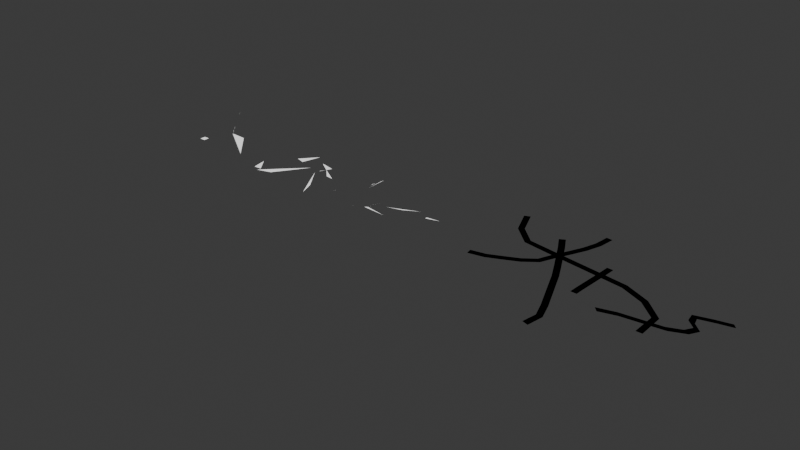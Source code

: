 # Source: StreetCurveGenerator.blend  (saved by Blender 5.0.119; exported with 4.5.12 LTS)
import bpy
from mathutils import Matrix  # noqa: F401  (used for matrix-valued properties, if any)

bpy.ops.wm.read_factory_settings(use_empty=True)
scene = bpy.context.scene
scene.name = 'Scene'

# ---- collections
col_collection = bpy.data.collections.new('Collection'); scene.collection.children.link(col_collection)

# ---- materials (node trees are filled in below, after node groups)
mat_streetcurverv1 = bpy.data.materials.new('StreetCurverV1')
mat_streetcurverv1.alpha_threshold = 0.0
mat_streetcurverv1.use_backface_culling_lightprobe_volume = False
mat_streetcurverv1.roughness = 0.5
mat_streetcurverv1.line_color = (0.0, 0.0, 0.0, 1.0)
mat_streetcurverv3 = bpy.data.materials.new('StreetCurverV3')
mat_streetcurverv3.alpha_threshold = 0.0
mat_streetcurverv3.use_backface_culling_lightprobe_volume = False
mat_streetcurverv3.roughness = 0.5
mat_streetcurverv3.line_color = (0.0, 0.0, 0.0, 1.0)
mat_lines = bpy.data.materials.new('Lines')

# ---- node groups
ng_streetify = bpy.data.node_groups.new('Streetify', 'GeometryNodeTree')
_s = ng_streetify.interface.new_socket(name='Geometry', in_out='OUTPUT', socket_type='NodeSocketGeometry')
_s = ng_streetify.interface.new_socket(name='Geometry', in_out='INPUT', socket_type='NodeSocketGeometry')
_s = ng_streetify.interface.new_socket(name='Street Width', in_out='INPUT', socket_type='NodeSocketFloat')
_s.default_value = 3.0
_s.min_value = -1e+04
_s.max_value = 1e+04
ng_streetify.is_modifier = True
_N = ng_streetify.nodes; _L = ng_streetify.links
n0 = _N.new('NodeGroupInput'); n0.name = 'Group Input'; n0.location = (-3221, 134)
n1 = _N.new('NodeGroupOutput'); n1.name = 'Group Output'; n1.location = (7469, 105)
n2 = _N.new('NodeGroupInput'); n2.name = 'Group Input.001'; n2.location = (-2433, -470)
n3 = _N.new('GeometryNodeCurveToMesh'); n3.name = 'Curve to Mesh'; n3.location = (-827, 159)
n3.inputs[3].default_value = True
n4 = _N.new('GeometryNodeMeshToCurve'); n4.name = 'Mesh to Curve'; n4.location = (30, -74)
n5 = _N.new('GeometryNodeFilletCurve'); n5.name = 'Fillet Curve'; n5.location = (482, -50)
n5.inputs[1].default_value = 5
n5.inputs[2].default_value = 100.0
n5.inputs[3].default_value = True
n6 = _N.new('GeometryNodeStoreNamedAttribute'); n6.name = 'Store Named Attribute'; n6.location = (488, -56)
n6.data_type = 'FLOAT_VECTOR'
n6.inputs[2].default_value = 'uv'
n7 = _N.new('GeometryNodeCaptureAttribute'); n7.name = 'Capture Attribute'; n7.location = (951, -116)
n7.capture_items.clear()
n8 = _N.new('GeometryNodeSplineParameter'); n8.name = 'Spline Parameter'; n8.location = (670, -332)
n9 = _N.new('ShaderNodeCombineXYZ'); n9.name = 'Combine XYZ'; n9.location = (245, -231)
n10 = _N.new('ShaderNodeMath'); n10.name = 'Math.001'; n10.location = (30, -191)
n10.operation = 'MULTIPLY'
n10.inputs[1].default_value = 49.49
n11 = _N.new('GeometryNodeSetCurveNormal'); n11.name = 'Set Curve Normal'; n11.location = (245, -75)
n12 = _N.new('GeometryNodeCurvePrimitiveLine'); n12.name = 'Curve Line'; n12.location = (657, -70)
n13 = _N.new('ShaderNodeCombineXYZ'); n13.name = 'Combine XYZ.001'; n13.location = (199, -125)
n14 = _N.new('ShaderNodeVectorMath'); n14.name = 'Vector Math'; n14.location = (391, -222)
n14.hide = True
n14.operation = 'SCALE'
n14.inputs[3].default_value = -1.0
n15 = _N.new('ShaderNodeMath'); n15.name = 'Math.002'; n15.location = (30, -91)
n15.operation = 'MULTIPLY'
n16 = _N.new('NodeFrame'); n16.name = 'Frame'; n16.location = (-2201, -360)
n16.width = 1031
n17 = _N.new('GeometryNodeCaptureAttribute'); n17.name = 'Capture Attribute.001'; n17.location = (861, -50)
n17.capture_items.clear()
n18 = _N.new('GeometryNodeSplineParameter'); n18.name = 'Spline Parameter.001'; n18.location = (653, -229)
n19 = _N.new('GeometryNodeResampleCurve'); n19.name = 'Resample Curve'; n19.location = (699, -57)
n19.inputs[3].default_value = 3.0
n20 = _N.new('NodeFrame'); n20.name = 'Frame.001'; n20.location = (-2177, 252)
n20.width = 1121
n21 = _N.new('GeometryNodeSubdivisionSurface'); n21.name = 'Subdivision Surface'; n21.location = (-2948, 182)
n21.mute = True
n21.inputs[1].default_value = 2
n22 = _N.new('GeometryNodeRaycast'); n22.name = 'Raycast'; n22.location = (6654, -149)
n23 = _N.new('ShaderNodeVectorMath'); n23.name = 'Vector Math.001'; n23.location = (6369, -451)
n23.operation = 'SUBTRACT'
n24 = _N.new('GeometryNodeInputMeshEdgeVertices'); n24.name = 'Edge Vertices'; n24.location = (6011, -410)
n25 = _N.new('ShaderNodeVectorMath'); n25.name = 'Vector Math.002'; n25.location = (6372, -589)
n25.operation = 'DISTANCE'
n26 = _N.new('GeometryNodeDeleteGeometry'); n26.name = 'Delete Geometry'; n26.location = (516, -36)
n26.domain = 'EDGE'
n27 = _N.new('NodeFrame'); n27.name = 'Frame.002'; n27.location = (2368, 695)
n27.label = 'Delete middle'
n27.width = 686
n28 = _N.new('GeometryNodeInputMeshEdgeNeighbors'); n28.name = 'Edge Neighbors'; n28.location = (30, -223)
n29 = _N.new('FunctionNodeCompare'); n29.name = 'Compare'; n29.location = (253, -154)
n29.operation = 'EQUAL'
n29.data_type = 'INT'
n29.inputs[3].default_value = 2
n30 = _N.new('GeometryNodeExtrudeMesh'); n30.name = 'Extrude Mesh'; n30.location = (4885, 28)
n30.inputs[3].default_value = 0.0
n31 = _N.new('GeometryNodeSeparateGeometry'); n31.name = 'Separate Geometry'; n31.location = (7130, 68)
n31.domain = 'EDGE'
n32 = _N.new('GeometryNodeSetPosition'); n32.name = 'Set Position'; n32.location = (5814, 18)
n33 = _N.new('GeometryNodeSetPosition'); n33.name = 'Set Position.001'; n33.location = (602, -36)
n34 = _N.new('ShaderNodeCombineXYZ'); n34.name = 'Combine XYZ.002'; n34.location = (387, -169)
n35 = _N.new('ShaderNodeMath'); n35.name = 'Math'; n35.location = (202, -244)
n35.operation = 'MULTIPLY'
n36 = _N.new('GeometryNodeInputMeshIsland'); n36.name = 'Mesh Island'; n36.location = (30, -293)
n37 = _N.new('NodeFrame'); n37.name = 'Frame.003'; n37.location = (-290, 244)
n37.label = 'UV'
n37.width = 935
n38 = _N.new('NodeFrame'); n38.name = 'Frame.004'; n38.location = (846, 251)
n38.label = 'Island offset'
n38.width = 772
n39 = _N.new('GeometryNodeSetPosition'); n39.name = 'Set Position.002'; n39.location = (3293, 134)
n40 = _N.new('ShaderNodeCombineXYZ'); n40.name = 'Combine XYZ.003'; n40.location = (3017, 59)
n41 = _N.new('ShaderNodeValue'); n41.name = 'Value'; n41.location = (718, -281)
n41.label = 'Offset'
n41.outputs[0].default_value = 0.1
n42 = _N.new('ShaderNodeMath'); n42.name = 'Math.003'; n42.location = (2829, 3)
n42.operation = 'DIVIDE'
n42.inputs[1].default_value = 2.0
n43 = _N.new('GeometryNodeAttributeStatistic'); n43.name = 'Attribute Statistic'; n43.location = (5170, -84)
n44 = _N.new('ShaderNodeSeparateXYZ'); n44.name = 'Separate XYZ'; n44.location = (4888, -346)
n45 = _N.new('GeometryNodeInputPosition'); n45.name = 'Position'; n45.location = (4883, -278)
n46 = _N.new('ShaderNodeMath'); n46.name = 'Math.004'; n46.location = (5355, -173)
n46.inputs[1].default_value = 1.0
n47 = _N.new('ShaderNodeCombineXYZ'); n47.name = 'Combine XYZ.004'; n47.location = (5570, -216)
n48 = _N.new('GeometryNodeDeleteGeometry'); n48.name = 'Delete Geometry.001'; n48.location = (517, -30)
n48.domain = 'EDGE'
n49 = _N.new('NodeFrame'); n49.name = 'Frame.005'; n49.location = (3724, -711)
n49.width = 687
n50 = _N.new('GeometryNodeInputMeshEdgeNeighbors'); n50.name = 'Edge Neighbors.001'; n50.location = (30, -217)
n51 = _N.new('FunctionNodeCompare'); n51.name = 'Compare.001'; n51.location = (253, -148)
n51.operation = 'EQUAL'
n51.data_type = 'INT'
n51.inputs[3].default_value = 2
n52 = _N.new('GeometryNodeExtrudeMesh'); n52.name = 'Extrude Mesh.001'; n52.location = (4885, -810)
n52.inputs[3].default_value = 0.0
n53 = _N.new('GeometryNodeSetPosition'); n53.name = 'Set Position.003'; n53.location = (5781, -822)
n54 = _N.new('GeometryNodeSetPosition'); n54.name = 'Set Position.004'; n54.location = (3293, -704)
n55 = _N.new('ShaderNodeCombineXYZ'); n55.name = 'Combine XYZ.005'; n55.location = (3017, -778)
n56 = _N.new('ShaderNodeMath'); n56.name = 'Math.005'; n56.location = (2829, -835)
n56.operation = 'DIVIDE'
n56.inputs[1].default_value = -2.0
n57 = _N.new('GeometryNodeAttributeStatistic'); n57.name = 'Attribute Statistic.001'; n57.location = (5170, -921)
n58 = _N.new('ShaderNodeSeparateXYZ'); n58.name = 'Separate XYZ.001'; n58.location = (4888, -1183)
n59 = _N.new('GeometryNodeInputPosition'); n59.name = 'Position.001'; n59.location = (4883, -1115)
n60 = _N.new('ShaderNodeMath'); n60.name = 'Math.006'; n60.location = (5355, -1011)
n60.operation = 'SUBTRACT'
n60.inputs[1].default_value = 1.0
n61 = _N.new('ShaderNodeCombineXYZ'); n61.name = 'Combine XYZ.006'; n61.location = (5570, -1054)
n62 = _N.new('GeometryNodeJoinGeometry'); n62.name = 'Join Geometry'; n62.location = (6043, -200)
n62.hide = True
n63 = _N.new('NodeReroute'); n63.name = 'Reroute'; n63.location = (4708, -43)
n63.width = 10
n63.socket_idname = 'NodeSocketGeometry'
n64 = _N.new('GeometryNodeCurveEndpointSelection'); n64.name = 'Endpoint Selection'; n64.location = (668, -200)
n65 = _N.new('GeometryNodeStoreNamedAttribute'); n65.name = 'Store Named Attribute.001'; n65.location = (675, -61)
n65.inputs[2].default_value = 'endpoints'
n66 = _N.new('NodeReroute'); n66.name = 'Reroute.001'; n66.location = (900, -137)
n66.width = 10
n66.socket_idname = 'NodeSocketGeometry'
n67 = _N.new('GeometryNodeViewer'); n67.name = 'Viewer'; n67.location = (5065, 114)
n4.parent = n20
n5.parent = n20
n6.parent = n37
n7.parent = n20
n8.parent = n20
n9.parent = n37
n10.parent = n37
n11.parent = n20
n12.parent = n16
n13.parent = n16
n14.parent = n16
n15.parent = n16
n17.parent = n16
n18.parent = n16
n19.parent = n20
n26.parent = n27
n28.parent = n27
n29.parent = n27
n33.parent = n38
n34.parent = n38
n35.parent = n38
n36.parent = n38
n48.parent = n49
n50.parent = n49
n51.parent = n49
n64.parent = n20
n65.parent = n37
n66.parent = n37
_L.new(n5.outputs[0], n19.inputs[0])
_L.new(n15.outputs[0], n13.inputs[0])
_L.new(n17.outputs[0], n3.inputs[1])
_L.new(n21.outputs[0], n4.inputs[0])
_L.new(n9.outputs[0], n6.inputs[3])
_L.new(n8.outputs[1], n7.inputs[2])
_L.new(n7.outputs[2], n10.inputs[0])
_L.new(n18.outputs[0], n17.inputs[1])
_L.new(n7.outputs[0], n3.inputs[0])
_L.new(n4.outputs[0], n11.inputs[0])
_L.new(n17.outputs[1], n9.inputs[1])
_L.new(n13.outputs[0], n12.inputs[0])
_L.new(n11.outputs[0], n5.inputs[0])
_L.new(n14.outputs[0], n12.inputs[1])
_L.new(n3.outputs[0], n6.inputs[0])
_L.new(n10.outputs[0], n9.inputs[0])
_L.new(n13.outputs[0], n14.inputs[0])
_L.new(n19.outputs[0], n7.inputs[0])
_L.new(n0.outputs[0], n21.inputs[0])
_L.new(n2.outputs[1], n15.inputs[0])
_L.new(n23.outputs[0], n22.inputs[3])
_L.new(n24.outputs[2], n23.inputs[0])
_L.new(n24.outputs[3], n22.inputs[2])
_L.new(n24.outputs[3], n23.inputs[1])
_L.new(n24.outputs[2], n25.inputs[0])
_L.new(n24.outputs[3], n25.inputs[1])
_L.new(n25.outputs[1], n22.inputs[4])
_L.new(n12.outputs[0], n17.inputs[0])
_L.new(n39.outputs[0], n26.inputs[0])
_L.new(n28.outputs[0], n29.inputs[2])
_L.new(n29.outputs[0], n26.inputs[1])
_L.new(n63.outputs[0], n30.inputs[0])
_L.new(n62.outputs[0], n31.inputs[0])
_L.new(n22.outputs[0], n31.inputs[1])
_L.new(n30.outputs[0], n32.inputs[0])
_L.new(n30.outputs[1], n32.inputs[1])
_L.new(n66.outputs[0], n33.inputs[0])
_L.new(n34.outputs[0], n33.inputs[3])
_L.new(n35.outputs[0], n34.inputs[2])
_L.new(n36.outputs[0], n35.inputs[0])
_L.new(n33.outputs[0], n39.inputs[0])
_L.new(n40.outputs[0], n39.inputs[3])
_L.new(n41.outputs[0], n35.inputs[1])
_L.new(n41.outputs[0], n42.inputs[0])
_L.new(n42.outputs[0], n40.inputs[2])
_L.new(n30.outputs[0], n43.inputs[0])
_L.new(n44.outputs[2], n43.inputs[2])
_L.new(n45.outputs[0], n44.inputs[0])
_L.new(n43.outputs[4], n46.inputs[0])
_L.new(n44.outputs[0], n47.inputs[0])
_L.new(n44.outputs[1], n47.inputs[1])
_L.new(n46.outputs[0], n47.inputs[2])
_L.new(n47.outputs[0], n32.inputs[2])
_L.new(n54.outputs[0], n48.inputs[0])
_L.new(n50.outputs[0], n51.inputs[2])
_L.new(n51.outputs[0], n48.inputs[1])
_L.new(n48.outputs[0], n52.inputs[0])
_L.new(n52.outputs[0], n53.inputs[0])
_L.new(n52.outputs[1], n53.inputs[1])
_L.new(n33.outputs[0], n54.inputs[0])
_L.new(n55.outputs[0], n54.inputs[3])
_L.new(n41.outputs[0], n56.inputs[0])
_L.new(n56.outputs[0], n55.inputs[2])
_L.new(n52.outputs[0], n57.inputs[0])
_L.new(n58.outputs[2], n57.inputs[2])
_L.new(n59.outputs[0], n58.inputs[0])
_L.new(n58.outputs[0], n61.inputs[0])
_L.new(n58.outputs[1], n61.inputs[1])
_L.new(n60.outputs[0], n61.inputs[2])
_L.new(n61.outputs[0], n53.inputs[2])
_L.new(n57.outputs[3], n60.inputs[0])
_L.new(n53.outputs[0], n62.inputs[0])
_L.new(n32.outputs[0], n62.inputs[0])
_L.new(n62.outputs[0], n22.inputs[0])
_L.new(n63.outputs[0], n62.inputs[0])
_L.new(n39.outputs[0], n63.inputs[0])
_L.new(n65.outputs[0], n66.inputs[0])
_L.new(n6.outputs[0], n65.inputs[0])
_L.new(n64.outputs[0], n7.inputs[1])
_L.new(n7.outputs[1], n65.inputs[3])
_L.new(n30.outputs[0], n67.inputs[0])
_L.new(n65.outputs[0], n1.inputs[0])
n1.is_active_output = True
ng_texturize = bpy.data.node_groups.new('Texturize', 'GeometryNodeTree')
_s = ng_texturize.interface.new_socket(name='Geometry', in_out='OUTPUT', socket_type='NodeSocketGeometry')
_s = ng_texturize.interface.new_socket(name='Geometry', in_out='INPUT', socket_type='NodeSocketGeometry')
ng_texturize.is_modifier = True
_N = ng_texturize.nodes; _L = ng_texturize.links
n0 = _N.new('NodeGroupInput'); n0.name = 'Group Input'; n0.location = (-340, 0)
n1 = _N.new('NodeGroupOutput'); n1.name = 'Group Output'; n1.location = (348, 0)
n2 = _N.new('GeometryNodeSetMaterial'); n2.name = 'Set Material'; n2.location = (-118, 28)
n2.mute = True
n2.inputs[2].default_value = mat_streetcurverv1
n3 = _N.new('GeometryNodeInputNamedAttribute'); n3.name = 'Named Attribute'; n3.location = (-302, -168)
n3.data_type = 'FLOAT_VECTOR'
n3.inputs[0].default_value = 'uv2'
n4 = _N.new('GeometryNodeViewer'); n4.name = 'Viewer'; n4.location = (119, -131)
n4.data_type = 'FLOAT_VECTOR'
n4.inputs[1].default_value = (0.0, 0.0, 0.0)
n5 = _N.new('GeometryNodeSetShadeSmooth'); n5.name = 'Set Shade Smooth'; n5.location = (168, 23)
_L.new(n5.outputs[0], n1.inputs[0])
_L.new(n0.outputs[0], n2.inputs[0])
_L.new(n2.outputs[0], n5.inputs[0])
n1.is_active_output = True
ng_exact_merge_by_distance = bpy.data.node_groups.new('Exact Merge by Distance', 'GeometryNodeTree')
_s = ng_exact_merge_by_distance.interface.new_socket(name='Geometry', in_out='OUTPUT', socket_type='NodeSocketGeometry')
_s = ng_exact_merge_by_distance.interface.new_socket(name='Geometry', in_out='INPUT', socket_type='NodeSocketGeometry')
_s.description = 'Geometry to scale elements of'
_s = ng_exact_merge_by_distance.interface.new_socket(name='Accuracy Scale', in_out='INPUT', socket_type='NodeSocketFloat')
_s.default_value = 200.0
_s.min_value = 0.0
_s = ng_exact_merge_by_distance.interface.new_socket(name='Selection', in_out='INPUT', socket_type='NodeSocketBool')
_s.default_value = True
_s.hide_value = True
_s = ng_exact_merge_by_distance.interface.new_socket(name='Mode', in_out='INPUT', socket_type='NodeSocketMenu')
_s = ng_exact_merge_by_distance.interface.new_socket(name='Distance', in_out='INPUT', socket_type='NodeSocketFloat')
_s.subtype = 'DISTANCE'
_s.default_value = 0.001
_s.min_value = 0.0
_N = ng_exact_merge_by_distance.nodes; _L = ng_exact_merge_by_distance.links
n0 = _N.new('NodeGroupOutput'); n0.name = 'Group Output'; n0.location = (661, 0)
n1 = _N.new('NodeGroupInput'); n1.name = 'Group Input'; n1.location = (-721, 19)
n2 = _N.new('GeometryNodeMergeByDistance'); n2.name = 'Merge by Distance'; n2.location = (57, 2)
n3 = _N.new('GeometryNodeScaleElements'); n3.name = 'Scale Elements'; n3.location = (-295, 147)
n4 = _N.new('FunctionNodeInputVector'); n4.name = 'Vector'; n4.location = (-471, -6)
n4.outputs[0].default_value = (0.0, 0.0, 0.0)
n5 = _N.new('GeometryNodeScaleElements'); n5.name = 'Scale Elements.001'; n5.location = (471, 122)
n6 = _N.new('ShaderNodeMath'); n6.name = 'Math'; n6.location = (175, 104)
n6.label = '1/x'
n6.hide = True
n6.operation = 'DIVIDE'
n6.inputs[0].default_value = 1.0
_L.new(n2.outputs[0], n5.inputs[0])
_L.new(n4.outputs[0], n3.inputs[3])
_L.new(n3.outputs[0], n2.inputs[0])
_L.new(n4.outputs[0], n5.inputs[3])
_L.new(n1.outputs[0], n3.inputs[0])
_L.new(n5.outputs[0], n0.inputs[0])
_L.new(n1.outputs[4], n2.inputs[2])
_L.new(n1.outputs[2], n2.inputs[1])
_L.new(n1.outputs[1], n3.inputs[2])
_L.new(n1.outputs[1], n6.inputs[1])
_L.new(n6.outputs[0], n5.inputs[2])
n0.is_active_output = True
ng_tris_to_quads = bpy.data.node_groups.new('tris to quads', 'GeometryNodeTree')
_s = ng_tris_to_quads.interface.new_socket(name='Geometry', in_out='OUTPUT', socket_type='NodeSocketGeometry')
_s = ng_tris_to_quads.interface.new_socket(name='Input', in_out='INPUT', socket_type='NodeSocketGeometry')
_N = ng_tris_to_quads.nodes; _L = ng_tris_to_quads.links
n0 = _N.new('NodeGroupOutput'); n0.name = 'Group Output'; n0.location = (6660, 520)
n1 = _N.new('NodeGroupInput'); n1.name = 'Group Input'; n1.location = (-6500, 960)
n2 = _N.new('GeometryNodeOffsetCornerInFace'); n2.name = 'Offset Corner in Face'; n2.location = (-5680, -200)
n2.inputs[1].default_value = 1
n3 = _N.new('GeometryNodeOffsetCornerInFace'); n3.name = 'Offset Corner in Face.001'; n3.location = (-5680, -340)
n3.inputs[1].default_value = -1
n4 = _N.new('GeometryNodeFieldAtIndex'); n4.name = 'Evaluate at Index'; n4.location = (-5420, -140)
n4.domain = 'CORNER'
n4.data_type = 'FLOAT_VECTOR'
n5 = _N.new('GeometryNodeFieldAtIndex'); n5.name = 'Evaluate at Index.001'; n5.location = (-5420, -320)
n5.domain = 'CORNER'
n5.data_type = 'FLOAT_VECTOR'
n6 = _N.new('GeometryNodeInputPosition'); n6.name = 'Position'; n6.location = (-6000, -140)
n7 = _N.new('ShaderNodeVectorMath'); n7.name = 'Vector Math'; n7.location = (-5240, -120)
n7.operation = 'SUBTRACT'
n8 = _N.new('ShaderNodeVectorMath'); n8.name = 'Vector Math.001'; n8.location = (-5200, -320)
n8.operation = 'SUBTRACT'
n9 = _N.new('ShaderNodeVectorMath'); n9.name = 'Vector Math.002'; n9.location = (-4980, -120)
n9.operation = 'NORMALIZE'
n10 = _N.new('ShaderNodeVectorMath'); n10.name = 'Vector Math.003'; n10.location = (-5000, -320)
n10.operation = 'NORMALIZE'
n11 = _N.new('ShaderNodeVectorMath'); n11.name = 'Vector Math.004'; n11.location = (-4700, -120)
n11.operation = 'DOT_PRODUCT'
n12 = _N.new('ShaderNodeMath'); n12.name = 'Math'; n12.location = (-4520, -120)
n12.operation = 'ARCCOSINE'
n13 = _N.new('GeometryNodeCornersOfEdge'); n13.name = 'Corners of Edge'; n13.location = (-4140, 380)
n14 = _N.new('GeometryNodeCaptureAttribute'); n14.name = 'Capture Attribute'; n14.location = (-4080, 800)
n14.capture_items.clear()
n14.domain = 'CORNER'
n15 = _N.new('GeometryNodeFieldAtIndex'); n15.name = 'Evaluate at Index.003'; n15.location = (-3640, 420)
n15.domain = 'CORNER'
n16 = _N.new('GeometryNodeOffsetCornerInFace'); n16.name = 'Offset Corner in Face.002'; n16.location = (-3920, 380)
n16.inputs[1].default_value = 2
n17 = _N.new('GeometryNodeCornersOfEdge'); n17.name = 'Corners of Edge.001'; n17.location = (-4140, 100)
n17.inputs[2].default_value = 1
n18 = _N.new('GeometryNodeFieldAtIndex'); n18.name = 'Evaluate at Index.005'; n18.location = (-3620, 180)
n18.domain = 'CORNER'
n19 = _N.new('GeometryNodeOffsetCornerInFace'); n19.name = 'Offset Corner in Face.003'; n19.location = (-3920, 100)
n19.inputs[1].default_value = 2
n20 = _N.new('ShaderNodeMath'); n20.name = 'Math.003'; n20.location = (-3160, 400)
n21 = _N.new('GeometryNodeCaptureAttribute'); n21.name = 'Capture Attribute.001'; n21.location = (-2640, 940)
n21.capture_items.clear()
n21.domain = 'EDGE'
n22 = _N.new('GeometryNodeCornersOfEdge'); n22.name = 'Corners of Edge.002'; n22.location = (-2700, 380)
n23 = _N.new('GeometryNodeOffsetCornerInFace'); n23.name = 'Offset Corner in Face.004'; n23.location = (-2500, 380)
n23.inputs[1].default_value = 2
n24 = _N.new('GeometryNodeEdgesOfCorner'); n24.name = 'Edges of Corner'; n24.location = (-2280, 380)
n25 = _N.new('GeometryNodeFieldAtIndex'); n25.name = 'Evaluate at Index.006'; n25.location = (-1900, 560)
n25.domain = 'EDGE'
n26 = _N.new('GeometryNodeFieldAtIndex'); n26.name = 'Evaluate at Index.007'; n26.location = (-1820, 240)
n26.domain = 'EDGE'
n27 = _N.new('GeometryNodeCornersOfEdge'); n27.name = 'Corners of Edge.003'; n27.location = (-2720, 40)
n27.inputs[2].default_value = 1
n28 = _N.new('GeometryNodeOffsetCornerInFace'); n28.name = 'Offset Corner in Face.005'; n28.location = (-2520, 40)
n28.inputs[1].default_value = 2
n29 = _N.new('GeometryNodeEdgesOfCorner'); n29.name = 'Edges of Corner.001'; n29.location = (-2280, 40)
n30 = _N.new('GeometryNodeFieldAtIndex'); n30.name = 'Evaluate at Index.008'; n30.location = (-1760, -320)
n30.domain = 'EDGE'
n31 = _N.new('GeometryNodeFieldAtIndex'); n31.name = 'Evaluate at Index.009'; n31.location = (-1900, -1120)
n31.domain = 'EDGE'
n32 = _N.new('FunctionNodeCompare'); n32.name = 'Compare'; n32.location = (-1600, 720)
n32.operation = 'LESS_THAN'
n33 = _N.new('FunctionNodeCompare'); n33.name = 'Compare.001'; n33.location = (-1580, 160)
n33.operation = 'LESS_THAN'
n34 = _N.new('FunctionNodeCompare'); n34.name = 'Compare.002'; n34.location = (-1580, -380)
n34.operation = 'LESS_THAN'
n35 = _N.new('FunctionNodeCompare'); n35.name = 'Compare.003'; n35.location = (-1540, -1080)
n35.operation = 'LESS_THAN'
n36 = _N.new('FunctionNodeBooleanMath'); n36.name = 'Boolean Math'; n36.location = (-500, 600)
n36.operation = 'OR'
n37 = _N.new('FunctionNodeBooleanMath'); n37.name = 'Boolean Math.001'; n37.location = (-520, 240)
n37.operation = 'OR'
n38 = _N.new('FunctionNodeBooleanMath'); n38.name = 'Boolean Math.002'; n38.location = (-240, 380)
n38.operation = 'OR'
n39 = _N.new('NodeReroute'); n39.name = 'Reroute'; n39.location = (-100, 720)
n39.width = 10
n39.socket_idname = 'NodeSocketGeometry'
n40 = _N.new('FunctionNodeBooleanMath'); n40.name = 'Boolean Math.003'; n40.location = (-40, 480)
n40.operation = 'NOT'
n41 = _N.new('GeometryNodeFieldAtIndex'); n41.name = 'Evaluate at Index.010'; n41.location = (-3360, 20)
n41.domain = 'EDGE'
n41.data_type = 'BOOLEAN'
n42 = _N.new('GeometryNodeFieldAtIndex'); n42.name = 'Evaluate at Index.011'; n42.location = (-3360, -160)
n42.domain = 'EDGE'
n42.data_type = 'BOOLEAN'
n43 = _N.new('GeometryNodeFieldAtIndex'); n43.name = 'Evaluate at Index.012'; n43.location = (-3380, -320)
n43.domain = 'EDGE'
n43.data_type = 'BOOLEAN'
n44 = _N.new('GeometryNodeFieldAtIndex'); n44.name = 'Evaluate at Index.013'; n44.location = (-3380, -500)
n44.domain = 'EDGE'
n44.data_type = 'BOOLEAN'
n45 = _N.new('GeometryNodeSwitch'); n45.name = 'Switch'; n45.location = (-840, 640)
n45.input_type = 'BOOLEAN'
n45.inputs[2].default_value = False
n46 = _N.new('GeometryNodeSwitch'); n46.name = 'Switch.001'; n46.location = (-840, 440)
n46.input_type = 'BOOLEAN'
n46.inputs[2].default_value = False
n47 = _N.new('GeometryNodeSwitch'); n47.name = 'Switch.002'; n47.location = (-820, 260)
n47.input_type = 'BOOLEAN'
n47.inputs[2].default_value = False
n48 = _N.new('GeometryNodeSwitch'); n48.name = 'Switch.003'; n48.location = (-780, 100)
n48.input_type = 'BOOLEAN'
n48.inputs[2].default_value = False
n49 = _N.new('FunctionNodeBooleanMath'); n49.name = 'Boolean Math.004'; n49.location = (180, 520)
n49.operation = 'NIMPLY'
n50 = _N.new('GeometryNodeCornersOfEdge'); n50.name = 'Corners of Edge.004'; n50.location = (100, 260)
n51 = _N.new('GeometryNodeOffsetCornerInFace'); n51.name = 'Offset Corner in Face.006'; n51.location = (540, 240)
n51.inputs[1].default_value = 2
n52 = _N.new('GeometryNodeFieldAtIndex'); n52.name = 'Evaluate at Index.014'; n52.location = (340, 260)
n52.domain = 'CORNER'
n52.data_type = 'FLOAT_VECTOR'
n53 = _N.new('GeometryNodeFieldAtIndex'); n53.name = 'Evaluate at Index.015'; n53.location = (340, 80)
n53.domain = 'CORNER'
n53.data_type = 'FLOAT_VECTOR'
n54 = _N.new('GeometryNodeCornersOfEdge'); n54.name = 'Corners of Edge.005'; n54.location = (100, 60)
n54.inputs[2].default_value = 1
n55 = _N.new('GeometryNodeInputPosition'); n55.name = 'Position.001'; n55.location = (-180, 100)
n56 = _N.new('GeometryNodeFieldAtIndex'); n56.name = 'Evaluate at Index.016'; n56.location = (740, 240)
n56.domain = 'CORNER'
n56.data_type = 'FLOAT_VECTOR'
n57 = _N.new('GeometryNodeFieldAtIndex'); n57.name = 'Evaluate at Index.017'; n57.location = (720, 40)
n57.domain = 'CORNER'
n57.data_type = 'FLOAT_VECTOR'
n58 = _N.new('GeometryNodeOffsetCornerInFace'); n58.name = 'Offset Corner in Face.007'; n58.location = (540, 40)
n58.inputs[1].default_value = 2
n59 = _N.new('GeometryNodeCaptureAttribute'); n59.name = 'Capture Attribute.005'; n59.location = (1220, 860)
n59.capture_items.clear()
n59.domain = 'EDGE'
n60 = _N.new('GeometryNodeMeshToPoints'); n60.name = 'Mesh to Points'; n60.location = (4340, 500)
n61 = _N.new('GeometryNodeInstanceOnPoints'); n61.name = 'Instance on Points'; n61.location = (4740, 260)
n62 = _N.new('GeometryNodeMeshCircle'); n62.name = 'Mesh Circle'; n62.location = (4200, 0)
n62.fill_type = 'NGON'
n62.inputs[0].default_value = 4
n63 = _N.new('GeometryNodeSetPosition'); n63.name = 'Set Position'; n63.location = (5520, 260)
n64 = _N.new('GeometryNodeIndexSwitch'); n64.name = 'Index Switch'; n64.location = (5140, 140)
n64.index_switch_items.clear()
_it = n64.index_switch_items.new()
_it = n64.index_switch_items.new()
_it = n64.index_switch_items.new()
_it = n64.index_switch_items.new()
n64.data_type = 'VECTOR'
n65 = _N.new('GeometryNodeInputIndex'); n65.name = 'Index'; n65.location = (4480, -60)
n66 = _N.new('FunctionNodeIntegerMath'); n66.name = 'Integer Math'; n66.location = (4740, -100)
n66.operation = 'MODULO'
n66.inputs[1].default_value = 4
n67 = _N.new('GeometryNodeRealizeInstances'); n67.name = 'Realize Instances'; n67.location = (5020, 280)
n68 = _N.new('GeometryNodeStoreNamedAttribute'); n68.name = 'Store Named Attribute.001'; n68.location = (-4320, 820)
n68.data_type = 'BOOLEAN'
n68.domain = 'EDGE'
n68.inputs[2].default_value = 'sel'
n69 = _N.new('GeometryNodeInputNamedAttribute'); n69.name = 'Named Attribute'; n69.location = (-3900, -380)
n69.data_type = 'BOOLEAN'
n69.inputs[0].default_value = 'sel'
n70 = _N.new('GeometryNodeStoreNamedAttribute'); n70.name = 'Store Named Attribute.002'; n70.location = (2260, 880)
n70.data_type = 'BOOLEAN'
n70.domain = 'EDGE'
n70.inputs[2].default_value = 'sel'
n71 = _N.new('GeometryNodeInputNamedAttribute'); n71.name = 'Named Attribute.002'; n71.location = (1880, 500)
n71.data_type = 'BOOLEAN'
n71.inputs[0].default_value = 'sel'
n72 = _N.new('GeometryNodeFieldOnDomain'); n72.name = 'Evaluate on Domain'; n72.location = (1700, 640)
n72.domain = 'EDGE'
n73 = _N.new('GeometryNodeFieldOnDomain'); n73.name = 'Evaluate on Domain.001'; n73.location = (1880, 640)
n73.domain = 'FACE'
n73.data_type = 'BOOLEAN'
n74 = _N.new('FunctionNodeBooleanMath'); n74.name = 'Boolean Math.005'; n74.location = (2060, 640)
n74.operation = 'OR'
n75 = _N.new('GeometryNodeStoreNamedAttribute'); n75.name = 'Store Named Attribute.003'; n75.location = (1480, 880)
n75.data_type = 'BOOLEAN'
n75.domain = 'EDGE'
n75.inputs[2].default_value = 's'
n76 = _N.new('GeometryNodeInputNamedAttribute'); n76.name = 'Named Attribute.003'; n76.location = (1500, 640)
n76.data_type = 'BOOLEAN'
n76.inputs[0].default_value = 's'
n77 = _N.new('GeometryNodeInputNamedAttribute'); n77.name = 'Named Attribute.004'; n77.location = (2240, 420)
n77.data_type = 'BOOLEAN'
n77.inputs[0].default_value = 's'
n78 = _N.new('GeometryNodeStoreNamedAttribute'); n78.name = 'Store Named Attribute.004'; n78.location = (2680, 880)
n78.data_type = 'BOOLEAN'
n78.domain = 'EDGE'
n78.inputs[2].default_value = 's'
n79 = _N.new('FunctionNodeBooleanMath'); n79.name = 'Boolean Math.006'; n79.location = (2500, 580)
n79.operation = 'OR'
n80 = _N.new('GeometryNodeStoreNamedAttribute'); n80.name = 'Store Named Attribute.005'; n80.location = (2900, 880)
n80.data_type = 'BOOLEAN'
n80.domain = 'EDGE'
n80.inputs[2].default_value = 'sel'
n81 = _N.new('GeometryNodeStoreNamedAttribute'); n81.name = 'Store Named Attribute.006'; n81.location = (3160, 880)
n81.data_type = 'BOOLEAN'
n81.domain = 'EDGE'
n81.inputs[2].default_value = 's'
n82 = _N.new('GeometryNodeInputNamedAttribute'); n82.name = 'Named Attribute.005'; n82.location = (3800, 400)
n82.data_type = 'BOOLEAN'
n82.inputs[0].default_value = 's'
n83 = _N.new('GeometryNodeDeleteGeometry'); n83.name = 'Delete Geometry'; n83.location = (4020, 1240)
n83.domain = 'FACE'
n84 = _N.new('GeometryNodeInputNamedAttribute'); n84.name = 'Named Attribute.006'; n84.location = (3440, 1260)
n84.data_type = 'BOOLEAN'
n84.inputs[0].default_value = 's'
n85 = _N.new('GeometryNodeFieldOnDomain'); n85.name = 'Evaluate on Domain.002'; n85.location = (3680, 1300)
n85.domain = 'EDGE'
n86 = _N.new('GeometryNodeJoinGeometry'); n86.name = 'Join Geometry'; n86.location = (5740, 580)
n87 = _N.new('GeometryNodeMergeByDistance'); n87.name = 'Merge by Distance'; n87.location = (6000, 560)
n88 = _N.new('FunctionNodeCompare'); n88.name = 'Compare.005'; n88.location = (-5560, 620)
n88.operation = 'LESS_EQUAL'
n88.data_type = 'INT'
n88.inputs[3].default_value = 1
n88.inputs[6].default_value = (0.0, 0.0, 0.0, 0.0)
n88.inputs[7].default_value = (0.0, 0.0, 0.0, 0.0)
n89 = _N.new('GeometryNodeInputMeshEdgeNeighbors'); n89.name = 'Edge Neighbors.001'; n89.location = (-5760, 540)
n90 = _N.new('NodeReroute'); n90.name = 'Reroute.008'; n90.location = (-1840, 720)
n90.width = 10
n90.socket_idname = 'NodeSocketFloat'
n91 = _N.new('FunctionNodeCompare'); n91.name = 'Compare.004'; n91.location = (-1600, 920)
n91.operation = 'EQUAL'
n91.inputs[12].default_value = 0.0
n92 = _N.new('GeometryNodeSwitch'); n92.name = 'Switch.004'; n92.location = (-1180, 780)
n92.input_type = 'BOOLEAN'
n93 = _N.new('FunctionNodeCompare'); n93.name = 'Compare.006'; n93.location = (-1620, 540)
n93.operation = 'LESS_THAN'
n93.data_type = 'INT'
n94 = _N.new('GeometryNodeInputIndex'); n94.name = 'Index.001'; n94.location = (-2200, -200)
n95 = _N.new('FunctionNodeCompare'); n95.name = 'Compare.007'; n95.location = (-1580, 340)
n95.operation = 'EQUAL'
n95.inputs[12].default_value = 0.0
n96 = _N.new('GeometryNodeSwitch'); n96.name = 'Switch.005'; n96.location = (-1240, 300)
n96.input_type = 'BOOLEAN'
n97 = _N.new('FunctionNodeCompare'); n97.name = 'Compare.008'; n97.location = (-1600, 0)
n97.operation = 'LESS_THAN'
n97.data_type = 'INT'
n98 = _N.new('FunctionNodeCompare'); n98.name = 'Compare.009'; n98.location = (-1580, -200)
n98.operation = 'EQUAL'
n98.inputs[12].default_value = 0.0
n99 = _N.new('GeometryNodeSwitch'); n99.name = 'Switch.006'; n99.location = (-1240, -280)
n99.input_type = 'BOOLEAN'
n100 = _N.new('FunctionNodeCompare'); n100.name = 'Compare.010'; n100.location = (-1600, -540)
n100.operation = 'LESS_THAN'
n100.data_type = 'INT'
n101 = _N.new('FunctionNodeCompare'); n101.name = 'Compare.011'; n101.location = (-1540, -860)
n101.operation = 'EQUAL'
n101.inputs[12].default_value = 0.0
n102 = _N.new('GeometryNodeSwitch'); n102.name = 'Switch.007'; n102.location = (-1140, -920)
n102.input_type = 'BOOLEAN'
n103 = _N.new('FunctionNodeCompare'); n103.name = 'Compare.012'; n103.location = (-1560, -1280)
n103.operation = 'LESS_THAN'
n103.data_type = 'INT'
n104 = _N.new('NodeReroute'); n104.name = 'Reroute.003'; n104.location = (-1960, -940)
n104.width = 10
n104.socket_idname = 'NodeSocketInt'
n105 = _N.new('NodeReroute'); n105.name = 'Reroute.004'; n105.location = (-1780, -820)
n105.width = 10
n105.socket_idname = 'NodeSocketFloat'
n106 = _N.new('NodeReroute'); n106.name = 'Reroute.005'; n106.location = (-2100, -1300)
n106.width = 10
n106.socket_idname = 'NodeSocketInt'
n107 = _N.new('NodeReroute'); n107.name = 'Reroute.011'; n107.location = (-1900, -420)
n107.width = 10
n107.socket_idname = 'NodeSocketInt'
n108 = _N.new('NodeReroute'); n108.name = 'Reroute.012'; n108.location = (-1780, -580)
n108.width = 10
n108.socket_idname = 'NodeSocketInt'
n109 = _N.new('NodeReroute'); n109.name = 'Reroute.013'; n109.location = (-1860, -480)
n109.width = 10
n109.socket_idname = 'NodeSocketFloat'
n110 = _N.new('NodeReroute'); n110.name = 'Reroute.014'; n110.location = (-980, 660)
n110.width = 10
n110.socket_idname = 'NodeSocketBool'
n111 = _N.new('NodeReroute'); n111.name = 'Reroute.015'; n111.location = (-920, 280)
n111.width = 10
n111.socket_idname = 'NodeSocketBool'
n112 = _N.new('NodeReroute'); n112.name = 'Reroute.017'; n112.location = (-900, 100)
n112.width = 10
n112.socket_idname = 'NodeSocketBool'
n113 = _N.new('NodeReroute'); n113.name = 'Reroute.016'; n113.location = (4580, 1000)
n113.width = 10
n113.socket_idname = 'NodeSocketGeometry'
n114 = _N.new('GeometryNodeSortElements'); n114.name = 'Sort Elements'; n114.location = (-4580, 840)
n114.domain = 'EDGE'
n115 = _N.new('FunctionNodeRandomValue'); n115.name = 'Random Value.001'; n115.location = (-4860, 740)
n115.inputs[8].default_value = 44
n116 = _N.new('NodeReroute'); n116.name = 'Reroute.018'; n116.location = (3900, 860)
n116.width = 10
n116.socket_idname = 'NodeSocketGeometry'
n117 = _N.new('GeometryNodeCornersOfEdge'); n117.name = 'Corners of Edge.006'; n117.location = (-5420, 420)
n118 = _N.new('GeometryNodeCornersOfEdge'); n118.name = 'Corners of Edge.007'; n118.location = (-5420, 240)
n118.inputs[2].default_value = 1
n119 = _N.new('GeometryNodeFieldAtIndex'); n119.name = 'Evaluate at Index.002'; n119.location = (-5180, 440)
n119.domain = 'CORNER'
n119.data_type = 'INT'
n120 = _N.new('GeometryNodeInputMeshFaceNeighbors'); n120.name = 'Face Neighbors'; n120.location = (-5860, 260)
n121 = _N.new('GeometryNodeFieldAtIndex'); n121.name = 'Evaluate at Index.004'; n121.location = (-5180, 260)
n121.domain = 'CORNER'
n121.data_type = 'INT'
n122 = _N.new('FunctionNodeCompare'); n122.name = 'Compare.014'; n122.location = (-4980, 440)
n122.data_type = 'INT'
n122.inputs[3].default_value = 3
n123 = _N.new('FunctionNodeCompare'); n123.name = 'Compare.015'; n123.location = (-4980, 240)
n123.data_type = 'INT'
n123.inputs[3].default_value = 3
n124 = _N.new('FunctionNodeBooleanMath'); n124.name = 'Boolean Math.007'; n124.location = (-4740, 400)
n124.operation = 'OR'
n125 = _N.new('FunctionNodeBooleanMath'); n125.name = 'Boolean Math.008'; n125.location = (-4560, 560)
n125.operation = 'OR'
_L.new(n33.outputs[0], n96.inputs[1])
_L.new(n106.outputs[0], n31.inputs[1])
_L.new(n90.outputs[0], n91.inputs[0])
_L.new(n50.outputs[0], n51.inputs[0])
_L.new(n16.outputs[0], n15.inputs[1])
_L.new(n55.outputs[0], n57.inputs[0])
_L.new(n24.outputs[1], n42.inputs[1])
_L.new(n26.outputs[0], n33.inputs[1])
_L.new(n27.outputs[0], n28.inputs[0])
_L.new(n113.outputs[0], n86.inputs[0])
_L.new(n110.outputs[0], n45.inputs[1])
_L.new(n124.outputs[0], n125.inputs[1])
_L.new(n6.outputs[0], n8.inputs[1])
_L.new(n28.outputs[0], n29.inputs[0])
_L.new(n59.outputs[0], n75.inputs[0])
_L.new(n100.outputs[0], n99.inputs[2])
_L.new(n60.outputs[0], n61.inputs[0])
_L.new(n85.outputs[0], n83.inputs[1])
_L.new(n71.outputs[0], n74.inputs[1])
_L.new(n35.outputs[0], n102.inputs[1])
_L.new(n107.outputs[0], n100.inputs[3])
_L.new(n76.outputs[0], n72.inputs[0])
_L.new(n125.outputs[0], n68.inputs[3])
_L.new(n29.outputs[1], n106.inputs[0])
_L.new(n8.outputs[0], n10.inputs[0])
_L.new(n61.outputs[0], n67.inputs[0])
_L.new(n21.outputs[1], n98.inputs[0])
_L.new(n31.outputs[0], n101.inputs[1])
_L.new(n24.outputs[1], n26.inputs[1])
_L.new(n101.outputs[0], n102.inputs[0])
_L.new(n24.outputs[0], n41.inputs[1])
_L.new(n24.outputs[0], n93.inputs[3])
_L.new(n42.outputs[0], n46.inputs[0])
_L.new(n14.outputs[1], n18.inputs[0])
_L.new(n68.outputs[0], n14.inputs[0])
_L.new(n48.outputs[0], n37.inputs[1])
_L.new(n57.outputs[0], n59.inputs[4])
_L.new(n90.outputs[0], n32.inputs[0])
_L.new(n21.outputs[1], n33.inputs[0])
_L.new(n31.outputs[0], n35.inputs[1])
_L.new(n91.outputs[0], n92.inputs[0])
_L.new(n121.outputs[0], n123.inputs[2])
_L.new(n15.outputs[0], n20.inputs[0])
_L.new(n69.outputs[0], n44.inputs[0])
_L.new(n54.outputs[0], n53.inputs[1])
_L.new(n69.outputs[0], n49.inputs[1])
_L.new(n49.outputs[0], n79.inputs[0])
_L.new(n25.outputs[0], n32.inputs[1])
_L.new(n44.outputs[0], n48.inputs[0])
_L.new(n21.outputs[1], n25.inputs[0])
_L.new(n94.outputs[0], n97.inputs[2])
_L.new(n6.outputs[0], n4.inputs[0])
_L.new(n59.outputs[2], n64.inputs[4])
_L.new(n59.outputs[3], n64.inputs[1])
_L.new(n22.outputs[0], n23.inputs[0])
_L.new(n120.outputs[0], n121.inputs[0])
_L.new(n105.outputs[0], n35.inputs[0])
_L.new(n109.outputs[0], n30.inputs[0])
_L.new(n69.outputs[0], n41.inputs[0])
_L.new(n29.outputs[0], n43.inputs[1])
_L.new(n4.outputs[0], n7.inputs[0])
_L.new(n59.outputs[1], n64.inputs[2])
_L.new(n70.outputs[0], n78.inputs[0])
_L.new(n81.outputs[0], n116.inputs[0])
_L.new(n99.outputs[0], n112.inputs[0])
_L.new(n17.outputs[0], n19.inputs[0])
_L.new(n12.outputs[0], n14.inputs[1])
_L.new(n75.outputs[0], n70.inputs[0])
_L.new(n21.outputs[0], n39.inputs[0])
_L.new(n46.outputs[0], n36.inputs[1])
_L.new(n79.outputs[0], n81.inputs[3])
_L.new(n77.outputs[0], n79.inputs[1])
_L.new(n123.outputs[0], n124.inputs[1])
_L.new(n114.outputs[0], n68.inputs[0])
_L.new(n20.outputs[0], n21.inputs[1])
_L.new(n122.outputs[0], n124.inputs[0])
_L.new(n89.outputs[0], n88.inputs[2])
_L.new(n79.outputs[0], n78.inputs[3])
_L.new(n119.outputs[0], n122.inputs[2])
_L.new(n111.outputs[0], n46.inputs[1])
_L.new(n55.outputs[0], n53.inputs[0])
_L.new(n72.outputs[0], n73.inputs[0])
_L.new(n21.outputs[1], n26.inputs[0])
_L.new(n14.outputs[0], n21.inputs[0])
_L.new(n24.outputs[0], n25.inputs[1])
_L.new(n39.outputs[0], n59.inputs[0])
_L.new(n98.outputs[0], n99.inputs[0])
_L.new(n69.outputs[0], n43.inputs[0])
_L.new(n83.outputs[0], n113.inputs[0])
_L.new(n74.outputs[0], n80.inputs[3])
_L.new(n47.outputs[0], n37.inputs[0])
_L.new(n106.outputs[0], n103.inputs[3])
_L.new(n43.outputs[0], n47.inputs[0])
_L.new(n32.outputs[0], n92.inputs[1])
_L.new(n66.outputs[0], n64.inputs[0])
_L.new(n96.outputs[0], n111.inputs[0])
_L.new(n94.outputs[0], n104.inputs[0])
_L.new(n40.outputs[0], n49.inputs[0])
_L.new(n58.outputs[0], n57.inputs[1])
_L.new(n30.outputs[0], n34.inputs[1])
_L.new(n13.outputs[0], n16.inputs[0])
_L.new(n104.outputs[0], n103.inputs[2])
_L.new(n73.outputs[0], n74.inputs[0])
_L.new(n21.outputs[1], n95.inputs[0])
_L.new(n105.outputs[0], n31.inputs[0])
_L.new(n67.outputs[0], n63.inputs[0])
_L.new(n94.outputs[0], n108.inputs[0])
_L.new(n120.outputs[0], n119.inputs[0])
_L.new(n118.outputs[0], n121.inputs[1])
_L.new(n109.outputs[0], n105.inputs[0])
_L.new(n3.outputs[0], n5.inputs[1])
_L.new(n2.outputs[0], n4.inputs[1])
_L.new(n93.outputs[0], n92.inputs[2])
_L.new(n95.outputs[0], n96.inputs[0])
_L.new(n65.outputs[0], n66.inputs[0])
_L.new(n52.outputs[0], n59.inputs[1])
_L.new(n82.outputs[0], n60.inputs[1])
_L.new(n30.outputs[0], n98.inputs[1])
_L.new(n38.outputs[0], n40.inputs[0])
_L.new(n86.outputs[0], n87.inputs[0])
_L.new(n53.outputs[0], n59.inputs[2])
_L.new(n49.outputs[0], n75.inputs[3])
_L.new(n108.outputs[0], n100.inputs[2])
_L.new(n6.outputs[0], n7.inputs[1])
_L.new(n59.outputs[4], n64.inputs[3])
_L.new(n117.outputs[0], n119.inputs[1])
_L.new(n97.outputs[0], n96.inputs[2])
_L.new(n62.outputs[0], n61.inputs[2])
_L.new(n80.outputs[0], n81.inputs[0])
_L.new(n94.outputs[0], n93.inputs[2])
_L.new(n51.outputs[0], n56.inputs[1])
_L.new(n5.outputs[0], n8.inputs[0])
_L.new(n14.outputs[1], n15.inputs[0])
_L.new(n19.outputs[0], n18.inputs[1])
_L.new(n69.outputs[0], n42.inputs[0])
_L.new(n115.outputs[1], n114.inputs[3])
_L.new(n23.outputs[0], n24.inputs[0])
_L.new(n50.outputs[0], n52.inputs[1])
_L.new(n26.outputs[0], n95.inputs[1])
_L.new(n55.outputs[0], n56.inputs[0])
_L.new(n116.outputs[0], n83.inputs[0])
_L.new(n63.outputs[0], n86.inputs[0])
_L.new(n9.outputs[0], n11.inputs[0])
_L.new(n112.outputs[0], n47.inputs[1])
_L.new(n105.outputs[0], n101.inputs[0])
_L.new(n102.outputs[0], n48.inputs[1])
_L.new(n78.outputs[0], n80.inputs[0])
_L.new(n21.outputs[1], n90.inputs[0])
_L.new(n29.outputs[0], n107.inputs[0])
_L.new(n36.outputs[0], n38.inputs[0])
_L.new(n103.outputs[0], n102.inputs[2])
_L.new(n10.outputs[0], n11.inputs[1])
_L.new(n54.outputs[0], n58.inputs[0])
_L.new(n29.outputs[1], n44.inputs[1])
_L.new(n55.outputs[0], n52.inputs[0])
_L.new(n6.outputs[0], n5.inputs[0])
_L.new(n74.outputs[0], n70.inputs[3])
_L.new(n7.outputs[0], n9.inputs[0])
_L.new(n116.outputs[0], n60.inputs[0])
_L.new(n107.outputs[0], n30.inputs[1])
_L.new(n84.outputs[0], n85.inputs[0])
_L.new(n64.outputs[0], n63.inputs[2])
_L.new(n41.outputs[0], n45.inputs[0])
_L.new(n56.outputs[0], n59.inputs[3])
_L.new(n45.outputs[0], n36.inputs[0])
_L.new(n21.outputs[1], n109.inputs[0])
_L.new(n34.outputs[0], n99.inputs[1])
_L.new(n1.outputs[0], n114.inputs[0])
_L.new(n88.outputs[0], n125.inputs[0])
_L.new(n25.outputs[0], n91.inputs[1])
_L.new(n109.outputs[0], n34.inputs[0])
_L.new(n18.outputs[0], n20.inputs[1])
_L.new(n11.outputs[1], n12.inputs[0])
_L.new(n24.outputs[1], n97.inputs[3])
_L.new(n92.outputs[0], n110.inputs[0])
_L.new(n37.outputs[0], n38.inputs[1])
_L.new(n87.outputs[0], n0.inputs[0])
n0.is_active_output = True
ng_streetify3 = bpy.data.node_groups.new('Streetify3', 'GeometryNodeTree')
_s = ng_streetify3.interface.new_socket(name='Geometry', in_out='OUTPUT', socket_type='NodeSocketGeometry')
_s = ng_streetify3.interface.new_socket(name='Geometry', in_out='INPUT', socket_type='NodeSocketGeometry')
_s = ng_streetify3.interface.new_socket(name='Lengthwise resolution', in_out='INPUT', socket_type='NodeSocketFloat')
_s.subtype = 'DISTANCE'
_s.default_value = 5.0
_s.min_value = 0.01
_s = ng_streetify3.interface.new_socket(name='Street width', in_out='INPUT', socket_type='NodeSocketFloat')
_s.default_value = 1.0
_s.min_value = -1e+04
_s.max_value = 1e+04
_s = ng_streetify3.interface.new_socket(name='Solve accuracy', in_out='INPUT', socket_type='NodeSocketInt')
_s.default_value = 5
_s.min_value = 1
_s.max_value = 15
ng_streetify3.is_modifier = True
_N = ng_streetify3.nodes; _L = ng_streetify3.links
n0 = _N.new('NodeGroupInput'); n0.name = 'Group Input'; n0.location = (-3872, 113)
n1 = _N.new('NodeGroupOutput'); n1.name = 'Group Output'; n1.location = (24790, -1732)
n2 = _N.new('GeometryNodeSetPosition'); n2.name = 'Set Position'; n2.location = (-2079, 64)
n2.mute = True
n3 = _N.new('GeometryNodeInputPosition'); n3.name = 'Position'; n3.location = (-2544, -130)
n4 = _N.new('ShaderNodeVectorMath'); n4.name = 'Vector Math'; n4.location = (-2317, -104)
n4.operation = 'MULTIPLY'
n4.inputs[1].default_value = (1.0, 1.0, 0.0)
n5 = _N.new('GeometryNodeResampleCurve'); n5.name = 'Resample Curve'; n5.location = (-1616, 34)
n6 = _N.new('NodeGroupInput'); n6.name = 'Group Input.001'; n6.location = (-1854, -103)
n7 = _N.new('GeometryNodeMeshToCurve'); n7.name = 'Mesh to Curve'; n7.location = (-3352, 232)
n8 = _N.new('GeometryNodeCaptureAttribute'); n8.name = 'Capture Attribute'; n8.location = (868, -187)
n8.capture_items.clear()
n9 = _N.new('GeometryNodeInputNormal'); n9.name = 'Normal'; n9.location = (670, -272)
n10 = _N.new('GeometryNodeCurveToMesh'); n10.name = 'Curve to Mesh'; n10.location = (1105, -93)
n11 = _N.new('GeometryNodeExtrudeMesh'); n11.name = 'Extrude Mesh'; n11.location = (1377, -56)
n11.inputs[3].default_value = 0.0
n12 = _N.new('GeometryNodeSetPosition'); n12.name = 'Set Position.001'; n12.location = (2286, -91)
n13 = _N.new('ShaderNodeVectorMath'); n13.name = 'Vector Math.001'; n13.location = (2106, -183)
n13.operation = 'SCALE'
n14 = _N.new('ShaderNodeMapRange'); n14.name = 'Map Range'; n14.location = (1576, -145)
n14.inputs[3].default_value = -1.0
n15 = _N.new('ShaderNodeMath'); n15.name = 'Math'; n15.location = (1933, -278)
n15.operation = 'MULTIPLY'
n16 = _N.new('NodeGroupInput'); n16.name = 'Group Input.002'; n16.location = (1536, -419)
n17 = _N.new('ShaderNodeMath'); n17.name = 'Math.001'; n17.location = (1731, -434)
n17.label = '/2'
n17.hide = True
n17.operation = 'DIVIDE'
n17.inputs[1].default_value = 2.0
n18 = _N.new('GeometryNodeSetPosition'); n18.name = 'Set Position.002'; n18.location = (584, -56)
n19 = _N.new('ShaderNodeCombineXYZ'); n19.name = 'Combine XYZ'; n19.location = (415, -142)
n19.hide = True
n20 = _N.new('ShaderNodeMath'); n20.name = 'Math.002'; n20.location = (214, -188)
n20.operation = 'MULTIPLY'
n20.inputs[1].default_value = 0.1
n21 = _N.new('GeometryNodeInputMeshIsland'); n21.name = 'Mesh Island'; n21.location = (30, -249)
n22 = _N.new('NodeFrame'); n22.name = 'Frame'; n22.location = (2427, 48)
n22.label = 'Island offset'
n22.width = 754
n23 = _N.new('NodeFrame'); n23.name = 'Frame.001'; n23.location = (-318, 96)
n23.label = 'Flat Shape'
n23.width = 2456
n24 = _N.new('GeometryNodeSetPosition'); n24.name = 'Set Position.003'; n24.location = (3643, -57)
n25 = _N.new('ShaderNodeCombineXYZ'); n25.name = 'Combine XYZ.001'; n25.location = (3475, -140)
n25.inputs[2].default_value = 0.05
n26 = _N.new('GeometryNodeDeleteGeometry'); n26.name = 'Delete Geometry'; n26.location = (472, -56)
n26.domain = 'EDGE'
n27 = _N.new('FunctionNodeCompare'); n27.name = 'Compare'; n27.location = (257, -198)
n27.operation = 'EQUAL'
n27.data_type = 'INT'
n27.inputs[3].default_value = 2
n28 = _N.new('GeometryNodeInputMeshEdgeNeighbors'); n28.name = 'Edge Neighbors'; n28.location = (30, -268)
n29 = _N.new('NodeFrame'); n29.name = 'Frame.002'; n29.location = (4009, -21)
n29.label = 'Delete inner faces'
n29.width = 642
n30 = _N.new('GeometryNodeExtrudeMesh'); n30.name = 'Extrude Mesh.001'; n30.location = (30, -56)
n30.inputs[3].default_value = 0.0
n31 = _N.new('GeometryNodeSetPosition'); n31.name = 'Set Position.004'; n31.location = (1131, -58)
n32 = _N.new('GeometryNodeAttributeStatistic'); n32.name = 'Attribute Statistic'; n32.location = (388, -180)
n33 = _N.new('ShaderNodeSeparateXYZ'); n33.name = 'Separate XYZ'; n33.location = (209, -521)
n34 = _N.new('GeometryNodeInputPosition'); n34.name = 'Position.001'; n34.location = (33, -553)
n35 = _N.new('ShaderNodeMath'); n35.name = 'Math.003'; n35.location = (602, -286)
n35.inputs[1].default_value = 1.0
n36 = _N.new('ShaderNodeCombineXYZ'); n36.name = 'Combine XYZ.002'; n36.location = (827, -380)
n37 = _N.new('NodeFrame'); n37.name = 'Frame.003'; n37.location = (4791, -43)
n37.label = 'Extrude to upper max'
n37.width = 1301
n38 = _N.new('GeometryNodeSetPosition'); n38.name = 'Set Position.005'; n38.location = (3606, -1074)
n39 = _N.new('ShaderNodeCombineXYZ'); n39.name = 'Combine XYZ.003'; n39.location = (3438, -1157)
n39.inputs[2].default_value = -0.05
n40 = _N.new('GeometryNodeDeleteGeometry'); n40.name = 'Delete Geometry.001'; n40.location = (467, -56)
n40.domain = 'EDGE'
n41 = _N.new('FunctionNodeCompare'); n41.name = 'Compare.001'; n41.location = (257, -154)
n41.operation = 'EQUAL'
n41.data_type = 'INT'
n41.inputs[3].default_value = 2
n42 = _N.new('GeometryNodeInputMeshEdgeNeighbors'); n42.name = 'Edge Neighbors.001'; n42.location = (30, -224)
n43 = _N.new('NodeFrame'); n43.name = 'Frame.004'; n43.location = (3955, -1008)
n43.label = 'Delete inner faces'
n43.width = 637
n44 = _N.new('GeometryNodeExtrudeMesh'); n44.name = 'Extrude Mesh.002'; n44.location = (30, -56)
n44.inputs[3].default_value = 0.0
n45 = _N.new('GeometryNodeSetPosition'); n45.name = 'Set Position.006'; n45.location = (1131, -58)
n46 = _N.new('GeometryNodeAttributeStatistic'); n46.name = 'Attribute Statistic.001'; n46.location = (387, -180)
n47 = _N.new('ShaderNodeSeparateXYZ'); n47.name = 'Separate XYZ.001'; n47.location = (209, -521)
n48 = _N.new('GeometryNodeInputPosition'); n48.name = 'Position.002'; n48.location = (33, -553)
n49 = _N.new('ShaderNodeMath'); n49.name = 'Math.004'; n49.location = (602, -286)
n49.operation = 'SUBTRACT'
n49.inputs[1].default_value = 1.0
n50 = _N.new('ShaderNodeCombineXYZ'); n50.name = 'Combine XYZ.004'; n50.location = (827, -379)
n51 = _N.new('NodeFrame'); n51.name = 'Frame.005'; n51.location = (4754, -969)
n51.label = 'Extrude to upper max'
n51.width = 1301
n52 = _N.new('GeometryNodeJoinGeometry'); n52.name = 'Join Geometry'; n52.location = (6386, -529)
n52.hide = True
n53 = _N.new('GeometryNodeRaycast'); n53.name = 'Raycast'; n53.location = (605, -177)
n54 = _N.new('ShaderNodeVectorMath'); n54.name = 'Vector Math.002'; n54.location = (256, -397)
n54.operation = 'SUBTRACT'
n55 = _N.new('GeometryNodeInputMeshEdgeVertices'); n55.name = 'Edge Vertices'; n55.location = (30, -440)
n56 = _N.new('ShaderNodeVectorMath'); n56.name = 'Vector Math.003'; n56.location = (251, -559)
n56.operation = 'DISTANCE'
n57 = _N.new('GeometryNodeSeparateGeometry'); n57.name = 'Separate Geometry'; n57.location = (933, -56)
n57.domain = 'EDGE'
n58 = _N.new('GeometryNodeDeleteGeometry'); n58.name = 'Delete Geometry.002'; n58.location = (472, -56)
n58.domain = 'EDGE'
n59 = _N.new('FunctionNodeCompare'); n59.name = 'Compare.002'; n59.location = (257, -197)
n59.operation = 'EQUAL'
n59.data_type = 'INT'
n59.inputs[3].default_value = 2
n60 = _N.new('GeometryNodeInputMeshEdgeNeighbors'); n60.name = 'Edge Neighbors.002'; n60.location = (30, -268)
n61 = _N.new('NodeFrame'); n61.name = 'Frame.006'; n61.location = (4006, 602)
n61.label = 'Delete inner faces'
n61.width = 642
n62 = _N.new('GeometryNodeSeparateComponents'); n62.name = 'Separate Components'; n62.location = (-3636, 179)
n63 = _N.new('GeometryNodeJoinGeometry'); n63.name = 'Join Geometry.001'; n63.location = (-3178, 43)
n63.hide = True
n64 = _N.new('GeometryNodeDuplicateElements'); n64.name = 'Duplicate Elements'; n64.location = (30, -198)
n64.domain = 'EDGE'
n65 = _N.new('GeometryNodeMeshToCurve'); n65.name = 'Mesh to Curve.001'; n65.location = (295, -207)
n66 = _N.new('GeometryNodeResampleCurve'); n66.name = 'Resample Curve.001'; n66.location = (715, -209)
n67 = _N.new('NodeGroupInput'); n67.name = 'Group Input.003'; n67.location = (526, -322)
n68 = _N.new('GeometryNodeSetPosition'); n68.name = 'Set Position.007'; n68.location = (1551, -154)
n69 = _N.new('GeometryNodeFieldAtIndex'); n69.name = 'Evaluate at Index'; n69.location = (1349, -389)
n69.data_type = 'FLOAT_VECTOR'
n70 = _N.new('GeometryNodeInputPosition'); n70.name = 'Position.003'; n70.location = (1166, -442)
n71 = _N.new('GeometryNodeInputIndex'); n71.name = 'Index'; n71.location = (1011, -561)
n72 = _N.new('ShaderNodeMath'); n72.name = 'Math.005'; n72.location = (1165, -523)
n72.inputs[1].default_value = 1.0
n73 = _N.new('FunctionNodeBooleanMath'); n73.name = 'Boolean Math'; n73.location = (1348, -214)
n73.operation = 'NOT'
n74 = _N.new('GeometryNodeCurveEndpointSelection'); n74.name = 'Endpoint Selection'; n74.location = (1147, -240)
n75 = _N.new('GeometryNodeSetPosition'); n75.name = 'Set Position.008'; n75.location = (2682, -208)
n76 = _N.new('GeometryNodeRaycast'); n76.name = 'Raycast.001'; n76.location = (1409, -1080)
n77 = _N.new('NodeReroute'); n77.name = 'Reroute.001'; n77.location = (6685, -1180)
n77.width = 10
n77.socket_idname = 'NodeSocketGeometry'
n78 = _N.new('NodeFrame'); n78.name = 'Frame.007'; n78.location = (6749, -169)
n78.label = 'Intersection Seperation'
n78.width = 1103
n79 = _N.new('NodeReroute'); n79.name = 'Reroute'; n79.location = (7365, 411)
n79.width = 10
n79.socket_idname = 'NodeSocketGeometry'
n80 = _N.new('GeometryNodeFieldAtIndex'); n80.name = 'Evaluate at Index.001'; n80.location = (942, -1404)
n80.data_type = 'FLOAT_VECTOR'
n81 = _N.new('GeometryNodeInputPosition'); n81.name = 'Position.004'; n81.location = (738, -1444)
n82 = _N.new('GeometryNodeInputIndex'); n82.name = 'Index.001'; n82.location = (592, -1565)
n83 = _N.new('ShaderNodeMath'); n83.name = 'Math.006'; n83.location = (745, -1527)
n83.operation = 'SUBTRACT'
n83.inputs[1].default_value = 1.0
n84 = _N.new('ShaderNodeVectorMath'); n84.name = 'Vector Math.004'; n84.location = (1142, -1301)
n84.operation = 'SUBTRACT'
n85 = _N.new('ShaderNodeVectorMath'); n85.name = 'Vector Math.005'; n85.location = (1147, -1453)
n85.operation = 'DISTANCE'
n86 = _N.new('FunctionNodeBooleanMath'); n86.name = 'Boolean Math.001'; n86.location = (2380, -378)
n87 = _N.new('GeometryNodeCaptureAttribute'); n87.name = 'Capture Attribute.001'; n87.location = (2135, -145)
n87.capture_items.clear()
n88 = _N.new('FunctionNodeBooleanMath'); n88.name = 'Boolean Math.002'; n88.location = (1923, -457)
n89 = _N.new('FunctionNodeBooleanMath'); n89.name = 'Boolean Math.003'; n89.location = (1743, -588)
n89.operation = 'NOT'
n90 = _N.new('GeometryNodeSetPosition'); n90.name = 'Set Position.009'; n90.location = (3973, -213)
n91 = _N.new('GeometryNodeRaycast'); n91.name = 'Raycast.002'; n91.location = (2966, -1080)
n92 = _N.new('GeometryNodeFieldAtIndex'); n92.name = 'Evaluate at Index.002'; n92.location = (2499, -1404)
n92.data_type = 'FLOAT_VECTOR'
n93 = _N.new('GeometryNodeInputPosition'); n93.name = 'Position.005'; n93.location = (2295, -1444)
n94 = _N.new('GeometryNodeInputIndex'); n94.name = 'Index.002'; n94.location = (2149, -1565)
n95 = _N.new('ShaderNodeMath'); n95.name = 'Math.007'; n95.location = (2302, -1527)
n95.inputs[1].default_value = 1.0
n96 = _N.new('ShaderNodeVectorMath'); n96.name = 'Vector Math.006'; n96.location = (2699, -1301)
n96.operation = 'SUBTRACT'
n97 = _N.new('ShaderNodeVectorMath'); n97.name = 'Vector Math.007'; n97.location = (2705, -1453)
n97.operation = 'DISTANCE'
n98 = _N.new('FunctionNodeBooleanMath'); n98.name = 'Boolean Math.004'; n98.location = (3538, -445)
n99 = _N.new('GeometryNodeCaptureAttribute'); n99.name = 'Capture Attribute.002'; n99.location = (3509, -209)
n99.capture_items.clear()
n100 = _N.new('FunctionNodeBooleanMath'); n100.name = 'Boolean Math.005'; n100.location = (3532, -622)
n101 = _N.new('FunctionNodeBooleanMath'); n101.name = 'Boolean Math.006'; n101.location = (3352, -774)
n101.operation = 'NOT'
n102 = _N.new('GeometryNodeDeleteGeometry'); n102.name = 'Delete Geometry.003'; n102.location = (4314, -217)
n103 = _N.new('GeometryNodeCurveToMesh'); n103.name = 'Curve to Mesh.001'; n103.location = (4651, -206)
n104 = _N.new('GeometryNodeJoinGeometry'); n104.name = 'Join Geometry.002'; n104.location = (5862, -270)
n105 = _N.new('GeometryNodeGroup'); n105.name = 'Group'; n105.location = (5071, -210)
n105.width = 238
n105.node_tree = ng_exact_merge_by_distance
n105.inputs[1].default_value = 200.0
n105.inputs[4].default_value = 0.001
n106 = _N.new('FunctionNodeCompare'); n106.name = 'Compare.003'; n106.location = (4889, -336)
n106.operation = 'EQUAL'
n106.data_type = 'INT'
n106.inputs[3].default_value = 2
n107 = _N.new('GeometryNodeInputMeshVertexNeighbors'); n107.name = 'Vertex Neighbors'; n107.location = (4886, -236)
n108 = _N.new('GeometryNodeGroup'); n108.name = 'Group.001'; n108.location = (6282, -195)
n108.width = 238
n108.node_tree = ng_exact_merge_by_distance
n108.inputs[1].default_value = 200.0
n108.inputs[4].default_value = 0.001
n109 = _N.new('FunctionNodeCompare'); n109.name = 'Compare.004'; n109.location = (5936, -348)
n109.operation = 'EQUAL'
n109.data_type = 'INT'
n109.inputs[3].default_value = 1
n110 = _N.new('GeometryNodeInputMeshVertexNeighbors'); n110.name = 'Vertex Neighbors.001'; n110.location = (5739, -441)
n111 = _N.new('NodeReroute'); n111.name = 'Reroute.002'; n111.location = (7990, 44)
n111.width = 10
n111.socket_idname = 'NodeSocketGeometry'
n112 = _N.new('NodeReroute'); n112.name = 'Reroute.003'; n112.location = (13789, 24)
n112.width = 10
n112.socket_idname = 'NodeSocketGeometry'
n113 = _N.new('NodeFrame'); n113.name = 'Frame.008'; n113.location = (8192, 63)
n113.label = 'Solve Edges'
n113.width = 6550
n114 = _N.new('GeometryNodeRaycast'); n114.name = 'Raycast.003'; n114.location = (5026, -2214)
n115 = _N.new('GeometryNodeRaycast'); n115.name = 'Raycast.004'; n115.location = (5031, -2597)
n115.inputs[3].default_value = (0.0, 0.0, 1.0)
n116 = _N.new('FunctionNodeBooleanMath'); n116.name = 'Boolean Math.007'; n116.location = (5313, -2498)
n116.operation = 'OR'
n117 = _N.new('NodeReroute'); n117.name = 'Reroute.004'; n117.location = (14890, -2531)
n117.width = 10
n117.socket_idname = 'NodeSocketBool'
n118 = _N.new('NodeReroute'); n118.name = 'Reroute.005'; n118.location = (15037, -357)
n118.width = 10
n118.socket_idname = 'NodeSocketBool'
n119 = _N.new('GeometryNodeDeleteGeometry'); n119.name = 'Delete Geometry.004'; n119.location = (15185, -111)
n119.domain = 'EDGE'
n120 = _N.new('GeometryNodeSetPosition'); n120.name = 'Set Position.010'; n120.location = (15864, -163)
n121 = _N.new('ShaderNodeVectorMath'); n121.name = 'Vector Math.008'; n121.location = (15544, -304)
n121.operation = 'MULTIPLY'
n121.inputs[1].default_value = (1.0, 1.0, 0.0)
n122 = _N.new('GeometryNodeInputPosition'); n122.name = 'Position.006'; n122.location = (15373, -406)
n123 = _N.new('GeometryNodeGroup'); n123.name = 'Exact Merge by Distance'; n123.location = (16166, -172)
n123.width = 247
n123.node_tree = ng_exact_merge_by_distance
n123.inputs[1].default_value = 200.0
n123.inputs[2].default_value = True
n123.inputs[4].default_value = 0.001
n124 = _N.new('GeometryNodeMeshToCurve'); n124.name = 'Mesh to Curve.002'; n124.location = (30, -120)
n125 = _N.new('GeometryNodeFillCurve'); n125.name = 'Fill Curve'; n125.location = (244, -109)
n126 = _N.new('GeometryNodeCaptureAttribute'); n126.name = 'Capture Attribute.003'; n126.location = (-2767, 107)
n126.capture_items.clear()
n127 = _N.new('ShaderNodeSeparateXYZ'); n127.name = 'Separate XYZ.002'; n127.location = (-2954, -3)
n128 = _N.new('GeometryNodeInputPosition'); n128.name = 'Position.007'; n128.location = (-3135, -66)
n129 = _N.new('NodeReroute'); n129.name = 'Reroute.006'; n129.location = (-55, 836)
n129.width = 10
n129.socket_idname = 'NodeSocketGeometry'
n130 = _N.new('GeometryNodeSetPosition'); n130.name = 'Set Position.013'; n130.location = (464, -108)
n130.mute = True
n131 = _N.new('GeometryNodeInputPosition'); n131.name = 'Position.010'; n131.location = (30, -304)
n132 = _N.new('ShaderNodeVectorMath'); n132.name = 'Vector Math.012'; n132.location = (257, -278)
n132.operation = 'MULTIPLY'
n132.inputs[1].default_value = (1.0, 1.0, 0.0)
n133 = _N.new('GeometryNodeInputPosition'); n133.name = 'Position.011'; n133.location = (-1210, -58)
n134 = _N.new('ShaderNodeSeparateXYZ'); n134.name = 'Separate XYZ.004'; n134.location = (-1211, -124)
n135 = _N.new('GeometryNodeSetPosition'); n135.name = 'Set Position.014'; n135.location = (373, -56)
n136 = _N.new('GeometryNodeStoreNamedAttribute'); n136.name = 'Store Named Attribute'; n136.location = (-1009, 53)
n136.inputs[2].default_value = 'zPos'
n137 = _N.new('GeometryNodeInputNamedAttribute'); n137.name = 'Named Attribute'; n137.location = (16701, -587)
n137.inputs[0].default_value = 'zPos'
n138 = _N.new('GeometryNodeSampleNearest'); n138.name = 'Sample Nearest'; n138.location = (16915, -628)
n139 = _N.new('GeometryNodeSampleIndex'); n139.name = 'Sample Index'; n139.location = (17161, -416)
n140 = _N.new('NodeReroute'); n140.name = 'Reroute.007'; n140.location = (16886, -466)
n140.width = 10
n140.socket_idname = 'NodeSocketGeometry'
n141 = _N.new('ShaderNodeCombineXYZ'); n141.name = 'Combine XYZ.006'; n141.location = (30, -202)
n142 = _N.new('GeometryNodeStoreNamedAttribute'); n142.name = 'Store Named Attribute.001'; n142.location = (-631, 55)
n142.inputs[2].default_value = 'uvU'
n143 = _N.new('GeometryNodeStoreNamedAttribute'); n143.name = 'Store Named Attribute.002'; n143.location = (2181, 29)
n143.inputs[2].default_value = 'uvV'
n144 = _N.new('GeometryNodeInputNamedAttribute'); n144.name = 'Named Attribute.001'; n144.location = (41, -317)
n144.inputs[0].default_value = 'uvV'
n145 = _N.new('GeometryNodeSampleIndex'); n145.name = 'Sample Index.001'; n145.location = (784, -56)
n145.data_type = 'FLOAT_VECTOR'
n146 = _N.new('GeometryNodeInputNamedAttribute'); n146.name = 'Named Attribute.002'; n146.location = (30, -134)
n146.inputs[0].default_value = 'uvU'
n147 = _N.new('ShaderNodeCombineXYZ'); n147.name = 'Combine XYZ.007'; n147.location = (438, -218)
n148 = _N.new('GeometryNodeStoreNamedAttribute'); n148.name = 'Store Named Attribute.003'; n148.location = (897, -65)
n148.data_type = 'FLOAT_VECTOR'
n148.inputs[2].default_value = 'UVMap'
n149 = _N.new('ShaderNodeMath'); n149.name = 'Math.013'; n149.location = (226, -107)
n149.operation = 'MULTIPLY'
n149.inputs[1].default_value = 50.0
n150 = _N.new('ShaderNodeMath'); n150.name = 'Math.015'; n150.location = (221, -311)
n151 = _N.new('NodeReroute'); n151.name = 'Reroute.009'; n151.location = (581, -132)
n151.width = 10
n151.socket_idname = 'NodeSocketInt'
n152 = _N.new('NodeReroute'); n152.name = 'Reroute.010'; n152.location = (593, -118)
n152.width = 10
n152.socket_idname = 'NodeSocketGeometry'
n153 = _N.new('GeometryNodeInstanceOnPoints'); n153.name = 'Instance on Points'; n153.location = (821, -124)
n154 = _N.new('GeometryNodeInputTangent'); n154.name = 'Curve Tangent'; n154.location = (30, -422)
n155 = _N.new('FunctionNodeAlignRotationToVector'); n155.name = 'Align Rotation to Vector'; n155.location = (231, -383)
n155.axis = 'Y'
n156 = _N.new('NodeReroute'); n156.name = 'Reroute.011'; n156.location = (21139, -4034)
n156.width = 10
n156.socket_idname = 'NodeSocketGeometry'
n157 = _N.new('GeometryNodeJoinGeometry'); n157.name = 'Join Geometry.003'; n157.location = (22373, -1762)
n157.hide = True
n158 = _N.new('GeometryNodeCurveEndpointSelection'); n158.name = 'Endpoint Selection.001'; n158.location = (250, -36)
n159 = _N.new('FunctionNodeBooleanMath'); n159.name = 'Boolean Math.008'; n159.location = (249, -154)
n159.hide = True
n159.operation = 'NOT'
n160 = _N.new('GeometryNodeTransform'); n160.name = 'Transform Geometry'; n160.location = (461, -221)
n160.inputs[1].default_value = (0.0, 0.0, 0.01)
n161 = _N.new('GeometryNodeMeshGrid'); n161.name = 'Grid'; n161.location = (240, -238)
n161.hide = True
n161.inputs[0].default_value = 0.1
n161.inputs[1].default_value = 2.0
n161.inputs[2].default_value = 2
n161.inputs[3].default_value = 2
n162 = _N.new('GeometryNodeSetMaterial'); n162.name = 'Set Material'; n162.location = (641, -217)
n162.inputs[2].default_value = mat_lines
n163 = _N.new('GeometryNodeSetMaterial'); n163.name = 'Set Material.001'; n163.location = (22046, -1560)
n163.inputs[2].default_value = mat_streetcurverv3
n164 = _N.new('NodeFrame'); n164.name = 'Frame.012'; n164.location = (-1379, -3199)
n164.label = 'Lines'
n164.width = 991
n165 = _N.new('GeometryNodeInstanceOnPoints'); n165.name = 'Instance on Points.001'; n165.location = (1017, -123)
n166 = _N.new('GeometryNodeInputTangent'); n166.name = 'Curve Tangent.001'; n166.location = (88, -468)
n167 = _N.new('FunctionNodeAlignRotationToVector'); n167.name = 'Align Rotation to Vector.001'; n167.location = (288, -429)
n167.axis = 'Y'
n168 = _N.new('GeometryNodeCurveEndpointSelection'); n168.name = 'Endpoint Selection.002'; n168.location = (299, -36)
n169 = _N.new('FunctionNodeBooleanMath'); n169.name = 'Boolean Math.009'; n169.location = (298, -153)
n169.hide = True
n169.operation = 'NOT'
n170 = _N.new('GeometryNodeTransform'); n170.name = 'Transform Geometry.001'; n170.location = (657, -221)
n170.inputs[1].default_value = (0.0, 0.0, 0.01)
n171 = _N.new('GeometryNodeMeshGrid'); n171.name = 'Grid.001'; n171.location = (297, -215)
n171.inputs[2].default_value = 2
n171.inputs[3].default_value = 2
n172 = _N.new('GeometryNodeSetMaterial'); n172.name = 'Set Material.002'; n172.location = (837, -217)
n172.inputs[2].default_value = mat_lines
n173 = _N.new('NodeFrame'); n173.name = 'Frame.013'; n173.location = (-1402, -4022)
n173.label = 'Lines'
n173.width = 1187
n174 = _N.new('NodeGroupInput'); n174.name = 'Group Input.005'; n174.location = (30, -220)
n175 = _N.new('GeometryNodeStoreNamedAttribute'); n175.name = 'Store Named Attribute.004'; n175.location = (-925, -4233)
n175.data_type = 'FLOAT_VECTOR'
n175.inputs[2].default_value = 'planeLineUV'
n176 = _N.new('GeometryNodeSampleIndex'); n176.name = 'Sample Index.002'; n176.location = (538, -341)
n176.data_type = 'FLOAT_VECTOR'
n176.domain = 'EDGE'
n177 = _N.new('GeometryNodeInputNamedAttribute'); n177.name = 'Named Attribute.003'; n177.location = (294, -340)
n177.data_type = 'FLOAT_VECTOR'
n177.inputs[0].default_value = 'planeLineUV'
n178 = _N.new('NodeReroute'); n178.name = 'Reroute.013'; n178.location = (21136, -1836)
n178.width = 10
n178.socket_idname = 'NodeSocketGeometry'
n179 = _N.new('NodeReroute'); n179.name = 'Reroute.014'; n179.location = (17825, -4034)
n179.width = 10
n179.socket_idname = 'NodeSocketGeometry'
n180 = _N.new('GeometryNodeSampleNearest'); n180.name = 'Sample Nearest.001'; n180.location = (315, -560)
n181 = _N.new('NodeReroute'); n181.name = 'Reroute.012'; n181.location = (197, -528)
n181.width = 10
n181.socket_idname = 'NodeSocketGeometry'
n182 = _N.new('NodeReroute'); n182.name = 'Reroute.015'; n182.location = (416, -4175)
n182.width = 10
n182.socket_idname = 'NodeSocketGeometry'
n183 = _N.new('GeometryNodeRealizeInstances'); n183.name = 'Realize Instances'; n183.location = (30, -520)
n184 = _N.new('NodeFrame'); n184.name = 'Frame.014'; n184.location = (18036, -88)
n184.label = 'Store Attributes'
n184.width = 1466
n185 = _N.new('GeometryNodeSplineParameter'); n185.name = 'Spline Parameter'; n185.location = (-839, -52)
n186 = _N.new('GeometryNodeProximity'); n186.name = 'Geometry Proximity'; n186.location = (5430, -56)
n186.target_element = 'POINTS'
n187 = _N.new('GeometryNodeStoreNamedAttribute'); n187.name = 'Store Named Attribute.005'; n187.location = (5703, -109)
n187.inputs[2].default_value = 'intersectionDistance'
n188 = _N.new('GeometryNodeSampleIndex'); n188.name = 'Sample Index.003'; n188.location = (653, -213)
n189 = _N.new('GeometryNodeInputNamedAttribute'); n189.name = 'Named Attribute.004'; n189.location = (429, -372)
n189.inputs[0].default_value = 'intersectionDistance'
n190 = _N.new('GeometryNodeStoreNamedAttribute'); n190.name = 'Store Named Attribute.006'; n190.location = (1296, -56)
n190.inputs[2].default_value = 'intersectionDistance'
n191 = _N.new('NodeReroute'); n191.name = 'Reroute.008'; n191.location = (16680, -281)
n191.width = 10
n191.socket_idname = 'NodeSocketGeometry'
n192 = _N.new('GeometryNodeSubdivideMesh'); n192.name = 'Subdivide Mesh'; n192.location = (870, -145)
n192.inputs[1].default_value = 0
n193 = _N.new('NodeReroute'); n193.name = 'Reroute.017'; n193.location = (685, 225)
n193.width = 10
n193.socket_idname = 'NodeSocketGeometry'
n194 = _N.new('GeometryNodeGroup'); n194.name = 'tris to quads'; n194.location = (30, -76)
n194.width = 175
n194.node_tree = ng_tris_to_quads
n195 = _N.new('NodeFrame'); n195.name = 'Frame.009'; n195.location = (512, -36)
n195.label = 'Source: https://blenderartists.org/t/tris-to-quads-using-geomrt'
n195.width = 235
n196 = _N.new('GeometryNodeSampleNearest'); n196.name = 'Sample Nearest.002'; n196.location = (431, -552)
n197 = _N.new('GeometryNodeCurveToMesh'); n197.name = 'Curve to Mesh.002'; n197.location = (1074, -316)
n198 = _N.new('NodeFrame'); n198.name = 'Frame.010'; n198.location = (16923, -917)
n198.label = 'Sample UV'
n198.width = 954
n199 = _N.new('NodeFrame'); n199.name = 'Frame.011'; n199.location = (16843, -43)
n199.label = 'to Mesh'
n199.width = 1040
n200 = _N.new('NodeFrame'); n200.name = 'Frame.015'; n200.location = (21378, -104)
n200.label = 'Set back Z position'
n200.width = 543
n201 = _N.new('NodeReroute'); n201.name = 'Reroute.018'; n201.location = (15479, 1081)
n201.width = 10
n201.socket_idname = 'NodeSocketGeometry'
n202 = _N.new('NodeReroute'); n202.name = 'Reroute.016'; n202.location = (14874, -153)
n202.width = 10
n202.socket_idname = 'NodeSocketGeometry'
n203 = _N.new('GeometryNodeCaptureAttribute'); n203.name = 'Capture Attribute.004'; n203.location = (894, -132)
n203.capture_items.clear()
n204 = _N.new('NodeReroute'); n204.name = 'Reroute.019'; n204.location = (295, -383)
n204.width = 10
n204.socket_idname = 'NodeSocketGeometry'
n205 = _N.new('GeometryNodeSampleIndex'); n205.name = 'Sample Index.004'; n205.location = (1569, -315)
n206 = _N.new('GeometryNodeSampleNearest'); n206.name = 'Sample Nearest.003'; n206.location = (1390, -503)
n207 = _N.new('NodeReroute'); n207.name = 'Reroute.020'; n207.location = (1277, -457)
n207.width = 10
n207.socket_idname = 'NodeSocketGeometry'
n208 = _N.new('GeometryNodeSetPosition'); n208.name = 'Set Position.011'; n208.location = (439, -56)
n209 = _N.new('ShaderNodeVectorMath'); n209.name = 'Vector Math.009'; n209.location = (233, -91)
n209.operation = 'MULTIPLY'
n209.inputs[1].default_value = (1.0, 1.0, 0.0)
n210 = _N.new('GeometryNodeInputPosition'); n210.name = 'Position.008'; n210.location = (54, -152)
n211 = _N.new('GeometryNodeSetPosition'); n211.name = 'Set Position.012'; n211.location = (30, -377)
n212 = _N.new('NodeFrame'); n212.name = 'Frame.016'; n212.location = (15626, 946)
n212.label = 'Convert Intersection distance to path tangent space'
n212.width = 1739
n213 = _N.new('GeometryNodeInputIndex'); n213.name = 'Index.003'; n213.location = (30, -372)
n214 = _N.new('GeometryNodeStoreNamedAttribute'); n214.name = 'Store Named Attribute.007'; n214.location = (1051, -56)
n214.data_type = 'FLOAT_VECTOR'
n214.domain = 'CORNER'
n214.inputs[2].default_value = 'UVMap'
n215 = _N.new('ShaderNodeMath'); n215.name = 'Math.008'; n215.location = (201, -317)
n215.operation = 'FLOORED_MODULO'
n215.inputs[1].default_value = 4.0
n216 = _N.new('ShaderNodeMath'); n216.name = 'Math.009'; n216.location = (425, -174)
n216.operation = 'SNAP'
n216.use_clamp = True
n216.inputs[1].default_value = 2.0
n217 = _N.new('ShaderNodeMath'); n217.name = 'Math.010'; n217.location = (420, -387)
n217.operation = 'MULTIPLY_ADD'
n217.use_clamp = True
n217.inputs[1].default_value = -1.0
n217.inputs[2].default_value = 3.0
n218 = _N.new('GeometryNodeSwitch'); n218.name = 'Switch'; n218.location = (632, -261)
n218.input_type = 'INT'
n219 = _N.new('ShaderNodeCombineXYZ'); n219.name = 'Combine XYZ.005'; n219.location = (844, -174)
n220 = _N.new('GeometryNodeSampleIndex'); n220.name = 'Sample Index.005'; n220.location = (1146, -36)
n220.data_type = 'FLOAT_VECTOR'
n221 = _N.new('GeometryNodeSampleNearest'); n221.name = 'Sample Nearest.004'; n221.location = (921, -192)
n222 = _N.new('NodeReroute'); n222.name = 'Reroute.021'; n222.location = (813, -143)
n222.width = 10
n222.socket_idname = 'NodeSocketGeometry'
n223 = _N.new('GeometryNodeCurveToMesh'); n223.name = 'Curve to Mesh.003'; n223.location = (541, -78)
n224 = _N.new('GeometryNodeCaptureAttribute'); n224.name = 'Capture Attribute.005'; n224.location = (236, -36)
n224.capture_items.clear()
n225 = _N.new('GeometryNodeInputTangent'); n225.name = 'Curve Tangent.002'; n225.location = (30, -101)
n226 = _N.new('NodeFrame'); n226.name = 'Frame.017'; n226.location = (15845, 1484)
n226.label = 'Sample Tangent'
n226.width = 1316
n227 = _N.new('NodeFrame'); n227.name = 'Frame.018'; n227.location = (19672, -67)
n227.label = 'Face based unwrapping'
n227.width = 1221
n8.parent = n23
n9.parent = n23
n10.parent = n23
n11.parent = n23
n12.parent = n23
n13.parent = n23
n14.parent = n23
n15.parent = n23
n16.parent = n23
n17.parent = n23
n18.parent = n22
n19.parent = n22
n20.parent = n22
n21.parent = n22
n26.parent = n29
n27.parent = n29
n28.parent = n29
n30.parent = n37
n31.parent = n37
n32.parent = n37
n33.parent = n37
n34.parent = n37
n35.parent = n37
n36.parent = n37
n40.parent = n43
n41.parent = n43
n42.parent = n43
n44.parent = n51
n45.parent = n51
n46.parent = n51
n47.parent = n51
n48.parent = n51
n49.parent = n51
n50.parent = n51
n53.parent = n78
n54.parent = n78
n55.parent = n78
n56.parent = n78
n57.parent = n78
n58.parent = n61
n59.parent = n61
n60.parent = n61
n64.parent = n113
n65.parent = n113
n66.parent = n113
n67.parent = n113
n68.parent = n113
n69.parent = n113
n70.parent = n113
n71.parent = n113
n72.parent = n113
n73.parent = n113
n74.parent = n113
n75.parent = n113
n76.parent = n113
n80.parent = n113
n81.parent = n113
n82.parent = n113
n83.parent = n113
n84.parent = n113
n85.parent = n113
n86.parent = n113
n87.parent = n113
n88.parent = n113
n89.parent = n113
n90.parent = n113
n91.parent = n113
n92.parent = n113
n93.parent = n113
n94.parent = n113
n95.parent = n113
n96.parent = n113
n97.parent = n113
n98.parent = n113
n99.parent = n113
n100.parent = n113
n101.parent = n113
n102.parent = n113
n103.parent = n113
n104.parent = n113
n105.parent = n113
n106.parent = n113
n107.parent = n113
n108.parent = n113
n109.parent = n113
n110.parent = n113
n124.parent = n199
n125.parent = n199
n130.parent = n23
n131.parent = n23
n132.parent = n23
n135.parent = n200
n141.parent = n200
n144.parent = n198
n145.parent = n198
n146.parent = n198
n147.parent = n198
n148.parent = n184
n149.parent = n198
n150.parent = n198
n151.parent = n198
n152.parent = n198
n153.parent = n164
n154.parent = n164
n155.parent = n164
n158.parent = n164
n159.parent = n164
n160.parent = n164
n161.parent = n164
n162.parent = n164
n165.parent = n173
n166.parent = n173
n167.parent = n173
n168.parent = n173
n169.parent = n173
n170.parent = n173
n171.parent = n173
n172.parent = n173
n174.parent = n173
n176.parent = n184
n177.parent = n184
n180.parent = n184
n181.parent = n184
n183.parent = n184
n186.parent = n113
n187.parent = n113
n188.parent = n212
n189.parent = n212
n190.parent = n184
n192.parent = n199
n194.parent = n195
n195.parent = n199
n196.parent = n212
n197.parent = n212
n203.parent = n212
n204.parent = n212
n205.parent = n212
n206.parent = n212
n207.parent = n212
n208.parent = n212
n209.parent = n212
n210.parent = n212
n211.parent = n212
n213.parent = n227
n214.parent = n227
n215.parent = n227
n216.parent = n227
n217.parent = n227
n218.parent = n227
n219.parent = n227
n220.parent = n226
n221.parent = n226
n222.parent = n226
n223.parent = n226
n224.parent = n226
n225.parent = n226
_L.new(n3.outputs[0], n4.inputs[0])
_L.new(n4.outputs[0], n2.inputs[2])
_L.new(n62.outputs[0], n7.inputs[0])
_L.new(n9.outputs[0], n8.inputs[1])
_L.new(n8.outputs[0], n10.inputs[0])
_L.new(n10.outputs[0], n11.inputs[0])
_L.new(n11.outputs[0], n12.inputs[0])
_L.new(n13.outputs[0], n12.inputs[3])
_L.new(n8.outputs[1], n13.inputs[0])
_L.new(n11.outputs[1], n14.inputs[0])
_L.new(n15.outputs[0], n13.inputs[3])
_L.new(n14.outputs[0], n15.inputs[0])
_L.new(n17.outputs[0], n15.inputs[1])
_L.new(n16.outputs[2], n17.inputs[0])
_L.new(n143.outputs[0], n18.inputs[0])
_L.new(n19.outputs[0], n18.inputs[3])
_L.new(n20.outputs[0], n19.inputs[2])
_L.new(n21.outputs[0], n20.inputs[0])
_L.new(n18.outputs[0], n24.inputs[0])
_L.new(n25.outputs[0], n24.inputs[3])
_L.new(n24.outputs[0], n26.inputs[0])
_L.new(n27.outputs[0], n26.inputs[1])
_L.new(n28.outputs[0], n27.inputs[2])
_L.new(n26.outputs[0], n30.inputs[0])
_L.new(n30.outputs[0], n31.inputs[0])
_L.new(n30.outputs[1], n31.inputs[1])
_L.new(n30.outputs[0], n32.inputs[0])
_L.new(n33.outputs[2], n32.inputs[2])
_L.new(n34.outputs[0], n33.inputs[0])
_L.new(n32.outputs[4], n35.inputs[0])
_L.new(n35.outputs[0], n36.inputs[2])
_L.new(n33.outputs[1], n36.inputs[1])
_L.new(n33.outputs[0], n36.inputs[0])
_L.new(n36.outputs[0], n31.inputs[2])
_L.new(n18.outputs[0], n38.inputs[0])
_L.new(n39.outputs[0], n38.inputs[3])
_L.new(n38.outputs[0], n40.inputs[0])
_L.new(n41.outputs[0], n40.inputs[1])
_L.new(n42.outputs[0], n41.inputs[2])
_L.new(n40.outputs[0], n44.inputs[0])
_L.new(n44.outputs[0], n45.inputs[0])
_L.new(n44.outputs[1], n45.inputs[1])
_L.new(n44.outputs[0], n46.inputs[0])
_L.new(n47.outputs[2], n46.inputs[2])
_L.new(n48.outputs[0], n47.inputs[0])
_L.new(n49.outputs[0], n50.inputs[2])
_L.new(n47.outputs[1], n50.inputs[1])
_L.new(n47.outputs[0], n50.inputs[0])
_L.new(n50.outputs[0], n45.inputs[2])
_L.new(n46.outputs[3], n49.inputs[0])
_L.new(n31.outputs[0], n52.inputs[0])
_L.new(n45.outputs[0], n52.inputs[0])
_L.new(n52.outputs[0], n53.inputs[0])
_L.new(n54.outputs[0], n53.inputs[3])
_L.new(n55.outputs[2], n54.inputs[0])
_L.new(n55.outputs[3], n54.inputs[1])
_L.new(n55.outputs[3], n53.inputs[2])
_L.new(n55.outputs[2], n56.inputs[0])
_L.new(n55.outputs[3], n56.inputs[1])
_L.new(n56.outputs[1], n53.inputs[4])
_L.new(n79.outputs[0], n57.inputs[0])
_L.new(n53.outputs[0], n57.inputs[1])
_L.new(n2.outputs[0], n5.inputs[0])
_L.new(n6.outputs[1], n5.inputs[3])
_L.new(n59.outputs[0], n58.inputs[1])
_L.new(n60.outputs[0], n59.inputs[2])
_L.new(n18.outputs[0], n58.inputs[0])
_L.new(n0.outputs[0], n62.inputs[0])
_L.new(n7.outputs[0], n63.inputs[0])
_L.new(n126.outputs[0], n2.inputs[0])
_L.new(n62.outputs[1], n63.inputs[0])
_L.new(n57.outputs[0], n64.inputs[0])
_L.new(n64.outputs[0], n65.inputs[0])
_L.new(n65.outputs[0], n66.inputs[0])
_L.new(n67.outputs[3], n66.inputs[2])
_L.new(n66.outputs[0], n68.inputs[0])
_L.new(n69.outputs[0], n68.inputs[2])
_L.new(n70.outputs[0], n69.inputs[0])
_L.new(n71.outputs[0], n72.inputs[0])
_L.new(n72.outputs[0], n69.inputs[1])
_L.new(n73.outputs[0], n68.inputs[1])
_L.new(n74.outputs[0], n73.inputs[0])
_L.new(n87.outputs[0], n75.inputs[0])
_L.new(n77.outputs[0], n76.inputs[0])
_L.new(n52.outputs[0], n77.inputs[0])
_L.new(n58.outputs[0], n79.inputs[0])
_L.new(n81.outputs[0], n80.inputs[0])
_L.new(n82.outputs[0], n83.inputs[0])
_L.new(n83.outputs[0], n80.inputs[1])
_L.new(n81.outputs[0], n84.inputs[1])
_L.new(n80.outputs[0], n84.inputs[0])
_L.new(n84.outputs[0], n76.inputs[3])
_L.new(n81.outputs[0], n85.inputs[1])
_L.new(n80.outputs[0], n85.inputs[0])
_L.new(n85.outputs[1], n76.inputs[4])
_L.new(n73.outputs[0], n86.inputs[0])
_L.new(n76.outputs[0], n86.inputs[1])
_L.new(n86.outputs[0], n75.inputs[1])
_L.new(n76.outputs[1], n75.inputs[2])
_L.new(n68.outputs[0], n87.inputs[0])
_L.new(n73.outputs[0], n88.inputs[0])
_L.new(n89.outputs[0], n88.inputs[1])
_L.new(n76.outputs[0], n89.inputs[0])
_L.new(n88.outputs[0], n87.inputs[1])
_L.new(n99.outputs[0], n90.inputs[0])
_L.new(n77.outputs[0], n91.inputs[0])
_L.new(n93.outputs[0], n92.inputs[0])
_L.new(n94.outputs[0], n95.inputs[0])
_L.new(n95.outputs[0], n92.inputs[1])
_L.new(n93.outputs[0], n96.inputs[1])
_L.new(n92.outputs[0], n96.inputs[0])
_L.new(n96.outputs[0], n91.inputs[3])
_L.new(n93.outputs[0], n97.inputs[1])
_L.new(n92.outputs[0], n97.inputs[0])
_L.new(n97.outputs[1], n91.inputs[4])
_L.new(n87.outputs[1], n98.inputs[0])
_L.new(n91.outputs[0], n98.inputs[1])
_L.new(n98.outputs[0], n90.inputs[1])
_L.new(n75.outputs[0], n99.inputs[0])
_L.new(n87.outputs[1], n100.inputs[0])
_L.new(n101.outputs[0], n100.inputs[1])
_L.new(n91.outputs[0], n101.inputs[0])
_L.new(n100.outputs[0], n99.inputs[1])
_L.new(n90.outputs[0], n102.inputs[0])
_L.new(n99.outputs[1], n102.inputs[1])
_L.new(n102.outputs[0], n103.inputs[0])
_L.new(n105.outputs[0], n104.inputs[0])
_L.new(n187.outputs[0], n104.inputs[0])
_L.new(n103.outputs[0], n105.inputs[0])
_L.new(n107.outputs[0], n106.inputs[2])
_L.new(n106.outputs[0], n105.inputs[2])
_L.new(n104.outputs[0], n108.inputs[0])
_L.new(n110.outputs[0], n109.inputs[2])
_L.new(n109.outputs[0], n108.inputs[2])
_L.new(n57.outputs[1], n111.inputs[0])
_L.new(n111.outputs[0], n112.inputs[0])
_L.new(n24.outputs[0], n114.inputs[0])
_L.new(n38.outputs[0], n115.inputs[0])
_L.new(n114.outputs[0], n116.inputs[0])
_L.new(n115.outputs[0], n116.inputs[1])
_L.new(n116.outputs[0], n117.inputs[0])
_L.new(n117.outputs[0], n118.inputs[0])
_L.new(n202.outputs[0], n119.inputs[0])
_L.new(n118.outputs[0], n119.inputs[1])
_L.new(n119.outputs[0], n120.inputs[0])
_L.new(n121.outputs[0], n120.inputs[2])
_L.new(n122.outputs[0], n121.inputs[0])
_L.new(n120.outputs[0], n123.inputs[0])
_L.new(n191.outputs[0], n124.inputs[0])
_L.new(n124.outputs[0], n125.inputs[0])
_L.new(n63.outputs[0], n126.inputs[0])
_L.new(n128.outputs[0], n127.inputs[0])
_L.new(n127.outputs[2], n126.inputs[1])
_L.new(n5.outputs[0], n129.inputs[0])
_L.new(n131.outputs[0], n132.inputs[0])
_L.new(n132.outputs[0], n130.inputs[2])
_L.new(n130.outputs[0], n8.inputs[0])
_L.new(n133.outputs[0], n134.inputs[0])
_L.new(n214.outputs[0], n135.inputs[0])
_L.new(n5.outputs[0], n136.inputs[0])
_L.new(n134.outputs[2], n136.inputs[3])
_L.new(n140.outputs[0], n138.inputs[0])
_L.new(n138.outputs[0], n139.inputs[2])
_L.new(n140.outputs[0], n139.inputs[0])
_L.new(n137.outputs[0], n139.inputs[1])
_L.new(n139.outputs[0], n141.inputs[2])
_L.new(n141.outputs[0], n135.inputs[3])
_L.new(n142.outputs[0], n130.inputs[0])
_L.new(n136.outputs[0], n142.inputs[0])
_L.new(n12.outputs[0], n143.inputs[0])
_L.new(n15.outputs[0], n143.inputs[3])
_L.new(n152.outputs[0], n145.inputs[0])
_L.new(n151.outputs[0], n145.inputs[2])
_L.new(n149.outputs[0], n147.inputs[0])
_L.new(n150.outputs[0], n147.inputs[1])
_L.new(n192.outputs[0], n148.inputs[0])
_L.new(n146.outputs[0], n149.inputs[0])
_L.new(n144.outputs[0], n150.inputs[0])
_L.new(n138.outputs[0], n151.inputs[0])
_L.new(n140.outputs[0], n152.inputs[0])
_L.new(n147.outputs[0], n145.inputs[1])
_L.new(n5.outputs[0], n153.inputs[0])
_L.new(n162.outputs[0], n153.inputs[2])
_L.new(n154.outputs[0], n155.inputs[2])
_L.new(n155.outputs[0], n153.inputs[5])
_L.new(n179.outputs[0], n156.inputs[0])
_L.new(n163.outputs[0], n157.inputs[0])
_L.new(n159.outputs[0], n153.inputs[1])
_L.new(n158.outputs[0], n159.inputs[0])
_L.new(n161.outputs[0], n160.inputs[0])
_L.new(n160.outputs[0], n162.inputs[0])
_L.new(n135.outputs[0], n163.inputs[0])
_L.new(n5.outputs[0], n165.inputs[0])
_L.new(n172.outputs[0], n165.inputs[2])
_L.new(n166.outputs[0], n167.inputs[2])
_L.new(n167.outputs[0], n165.inputs[5])
_L.new(n169.outputs[0], n165.inputs[1])
_L.new(n168.outputs[0], n169.inputs[0])
_L.new(n175.outputs[0], n170.inputs[0])
_L.new(n170.outputs[0], n172.inputs[0])
_L.new(n174.outputs[2], n171.inputs[0])
_L.new(n174.outputs[1], n171.inputs[1])
_L.new(n171.outputs[0], n175.inputs[0])
_L.new(n171.outputs[1], n175.inputs[3])
_L.new(n156.outputs[0], n178.inputs[0])
_L.new(n182.outputs[0], n179.inputs[0])
_L.new(n181.outputs[0], n176.inputs[0])
_L.new(n183.outputs[0], n181.inputs[0])
_L.new(n181.outputs[0], n180.inputs[0])
_L.new(n165.outputs[0], n182.inputs[0])
_L.new(n177.outputs[0], n176.inputs[1])
_L.new(n180.outputs[0], n176.inputs[2])
_L.new(n179.outputs[0], n183.inputs[0])
_L.new(n145.outputs[0], n148.inputs[3])
_L.new(n185.outputs[1], n142.inputs[3])
_L.new(n191.outputs[0], n140.inputs[0])
_L.new(n105.outputs[0], n186.inputs[0])
_L.new(n112.outputs[0], n187.inputs[0])
_L.new(n186.outputs[1], n187.inputs[3])
_L.new(n189.outputs[0], n188.inputs[1])
_L.new(n148.outputs[0], n190.inputs[0])
_L.new(n123.outputs[0], n191.inputs[0])
_L.new(n194.outputs[0], n192.inputs[0])
_L.new(n157.outputs[0], n1.inputs[0])
_L.new(n142.outputs[0], n193.inputs[0])
_L.new(n125.outputs[0], n194.inputs[0])
_L.new(n204.outputs[0], n188.inputs[0])
_L.new(n204.outputs[0], n196.inputs[0])
_L.new(n196.outputs[0], n188.inputs[2])
_L.new(n129.outputs[0], n201.inputs[0])
_L.new(n108.outputs[0], n202.inputs[0])
_L.new(n208.outputs[0], n203.inputs[0])
_L.new(n211.outputs[0], n204.inputs[0])
_L.new(n188.outputs[0], n203.inputs[1])
_L.new(n207.outputs[0], n205.inputs[0])
_L.new(n207.outputs[0], n206.inputs[0])
_L.new(n206.outputs[0], n205.inputs[2])
_L.new(n197.outputs[0], n207.inputs[0])
_L.new(n205.outputs[0], n190.inputs[3])
_L.new(n203.outputs[0], n197.inputs[0])
_L.new(n203.outputs[1], n205.inputs[1])
_L.new(n201.outputs[0], n208.inputs[0])
_L.new(n210.outputs[0], n209.inputs[0])
_L.new(n202.outputs[0], n211.inputs[0])
_L.new(n209.outputs[0], n211.inputs[2])
_L.new(n209.outputs[0], n208.inputs[2])
_L.new(n190.outputs[0], n214.inputs[0])
_L.new(n213.outputs[0], n215.inputs[0])
_L.new(n215.outputs[0], n216.inputs[0])
_L.new(n215.outputs[0], n217.inputs[0])
_L.new(n215.outputs[0], n218.inputs[1])
_L.new(n216.outputs[0], n218.inputs[0])
_L.new(n217.outputs[0], n218.inputs[2])
_L.new(n218.outputs[0], n219.inputs[0])
_L.new(n216.outputs[0], n219.inputs[1])
_L.new(n219.outputs[0], n214.inputs[3])
_L.new(n222.outputs[0], n221.inputs[0])
_L.new(n223.outputs[0], n222.inputs[0])
_L.new(n222.outputs[0], n220.inputs[0])
_L.new(n221.outputs[0], n220.inputs[2])
_L.new(n224.outputs[0], n223.inputs[0])
_L.new(n201.outputs[0], n224.inputs[0])
_L.new(n225.outputs[0], n224.inputs[1])
_L.new(n224.outputs[1], n220.inputs[1])
n1.is_active_output = True
ng_smooth_by_angle = bpy.data.node_groups.new('Smooth by Angle', 'GeometryNodeTree')
_s = ng_smooth_by_angle.interface.new_socket(name='Mesh', in_out='OUTPUT', socket_type='NodeSocketGeometry')
_s = ng_smooth_by_angle.interface.new_socket(name='Mesh', in_out='INPUT', socket_type='NodeSocketGeometry')
_s = ng_smooth_by_angle.interface.new_socket(name='Angle', in_out='INPUT', socket_type='NodeSocketFloat')
_s.subtype = 'ANGLE'
_s.default_value = 0.5236
_s.min_value = 0.0
_s.max_value = 3.142
_s.description = 'Maximum face angle for smooth edges'
_s = ng_smooth_by_angle.interface.new_socket(name='Ignore Sharpness', in_out='INPUT', socket_type='NodeSocketBool')
_s.force_non_field = True
ng_smooth_by_angle.description = 'Set the sharpness of mesh edges based on the angle between the neighboring faces'
ng_smooth_by_angle.is_modifier = True
_N = ng_smooth_by_angle.nodes; _L = ng_smooth_by_angle.links
n0 = _N.new('GeometryNodeSetShadeSmooth'); n0.name = 'Set Shade Smooth'; n0.location = (120, -80)
n0.domain = 'EDGE'
n1 = _N.new('GeometryNodeSetShadeSmooth'); n1.name = 'Set Shade Smooth.001'; n1.location = (300, -80)
n2 = _N.new('NodeGroupOutput'); n2.name = 'Group Output'; n2.location = (480, -80)
n3 = _N.new('GeometryNodeInputMeshEdgeAngle'); n3.name = 'Edge Angle'; n3.location = (-440, -240)
n4 = _N.new('NodeGroupInput'); n4.name = 'Group Input'; n4.location = (-80, -80)
n5 = _N.new('GeometryNodeInputEdgeSmooth'); n5.name = 'Is Edge Smooth'; n5.location = (-260, -120)
n6 = _N.new('GeometryNodeInputShadeSmooth'); n6.name = 'Is Shade Smooth'; n6.location = (-440, -397)
n7 = _N.new('FunctionNodeCompare'); n7.name = 'Compare'; n7.location = (-260, -260)
n7.operation = 'LESS_EQUAL'
n7.inputs[6].default_value = (0.0, 0.0, 0.0, 0.0)
n7.inputs[7].default_value = (0.0, 0.0, 0.0, 0.0)
n8 = _N.new('FunctionNodeBooleanMath'); n8.name = 'Boolean Math.001'; n8.location = (-80, -260)
n9 = _N.new('NodeGroupInput'); n9.name = 'Group Input.001'; n9.location = (-440, -329)
n10 = _N.new('NodeGroupInput'); n10.name = 'Group Input.002'; n10.location = (-259, -189)
n11 = _N.new('FunctionNodeBooleanMath'); n11.name = 'Boolean Math'; n11.location = (-80, -149)
n11.operation = 'OR'
n12 = _N.new('FunctionNodeBooleanMath'); n12.name = 'Boolean Math.002'; n12.location = (-260, -380)
n12.operation = 'OR'
n13 = _N.new('NodeGroupInput'); n13.name = 'Group Input.003'; n13.location = (-440, -460)
_L.new(n3.outputs[0], n7.inputs[0])
_L.new(n1.outputs[0], n2.inputs[0])
_L.new(n9.outputs[1], n7.inputs[1])
_L.new(n7.outputs[0], n8.inputs[0])
_L.new(n4.outputs[0], n0.inputs[0])
_L.new(n0.outputs[0], n1.inputs[0])
_L.new(n8.outputs[0], n0.inputs[2])
_L.new(n10.outputs[2], n11.inputs[1])
_L.new(n5.outputs[0], n11.inputs[0])
_L.new(n11.outputs[0], n0.inputs[1])
_L.new(n13.outputs[2], n12.inputs[1])
_L.new(n6.outputs[0], n12.inputs[0])
_L.new(n12.outputs[0], n8.inputs[1])
n2.is_active_output = True
ng_streetify_mesh = bpy.data.node_groups.new('Streetify Mesh', 'GeometryNodeTree')
_s = ng_streetify_mesh.interface.new_socket(name='Geometry', in_out='OUTPUT', socket_type='NodeSocketGeometry')
_s = ng_streetify_mesh.interface.new_socket(name='Geometry', in_out='INPUT', socket_type='NodeSocketGeometry')
_s = ng_streetify_mesh.interface.new_socket(name='Width', in_out='INPUT', socket_type='NodeSocketFloat')
_s.subtype = 'DISTANCE'
_s.default_value = 1.0
_s.min_value = 0.0
_s.max_value = 1e+04
_s = ng_streetify_mesh.interface.new_socket(name='Smooth Radius', in_out='INPUT', socket_type='NodeSocketFloat')
_s.subtype = 'DISTANCE'
_s.default_value = 5.0
_s.min_value = 0.0
_s = ng_streetify_mesh.interface.new_socket(name='Resample Length', in_out='INPUT', socket_type='NodeSocketFloat')
_s.subtype = 'DISTANCE'
_s.default_value = 5.0
_s.min_value = 0.01
ng_streetify_mesh.is_modifier = True
_N = ng_streetify_mesh.nodes; _L = ng_streetify_mesh.links
n0 = _N.new('NodeGroupInput'); n0.name = 'Group Input'; n0.location = (-1031, 108)
n1 = _N.new('NodeGroupOutput'); n1.name = 'Group Output'; n1.location = (3051, 31)
n2 = _N.new('GeometryNodeCurveToMesh'); n2.name = 'Curve to Mesh'; n2.location = (782, 2)
n3 = _N.new('GeometryNodeResampleCurve'); n3.name = 'Resample Curve'; n3.location = (-488, 142)
n4 = _N.new('GeometryNodeFilletCurve'); n4.name = 'Fillet Curve'; n4.location = (-687, 136)
n4.inputs[3].default_value = True
n5 = _N.new('GeometryNodeCurvePrimitiveLine'); n5.name = 'Curve Line'; n5.location = (-99, -324)
n6 = _N.new('ShaderNodeCombineXYZ'); n6.name = 'Combine XYZ'; n6.location = (-299, -356)
n7 = _N.new('ShaderNodeMath'); n7.name = 'Math'; n7.location = (-488, -468)
n7.operation = 'MULTIPLY'
n7.inputs[1].default_value = -1.0
n8 = _N.new('ShaderNodeCombineXYZ'); n8.name = 'Combine XYZ.001'; n8.location = (-301, -491)
n9 = _N.new('GeometryNodeStoreNamedAttribute'); n9.name = 'Store Named Attribute'; n9.location = (1376, 28)
n9.data_type = 'FLOAT_VECTOR'
n9.inputs[2].default_value = 'uv2'
n10 = _N.new('ShaderNodeCombineXYZ'); n10.name = 'Combine XYZ.002'; n10.location = (875, -201)
n11 = _N.new('ShaderNodeMath'); n11.name = 'Math.001'; n11.location = (-219, -24)
n11.operation = 'MULTIPLY'
n11.inputs[1].default_value = 50.0
n12 = _N.new('GeometryNodeCaptureAttribute'); n12.name = 'Capture Attribute.001'; n12.location = (87, -300)
n12.capture_items.clear()
n13 = _N.new('GeometryNodeSplineParameter'); n13.name = 'Spline Parameter.001'; n13.location = (-90, -489)
n14 = _N.new('GeometryNodeStoreNamedAttribute'); n14.name = 'Store Named Attribute.001'; n14.location = (328, 182)
n14.inputs[2].default_value = 'endpoints2'
n15 = _N.new('GeometryNodeCaptureAttribute'); n15.name = 'Capture Attribute'; n15.location = (-39, 134)
n15.capture_items.clear()
n16 = _N.new('GeometryNodeCurveEndpointSelection'); n16.name = 'Endpoint Selection.001'; n16.location = (-407, -1)
n17 = _N.new('NodeReroute'); n17.name = 'Reroute'; n17.location = (-539, -419)
n17.width = 10
n17.socket_idname = 'NodeSocketFloatDistance'
n18 = _N.new('GeometryNodeSplineParameter'); n18.name = 'Spline Parameter'; n18.location = (-399, -118)
n19 = _N.new('GeometryNodeMeshToCurve'); n19.name = 'Mesh to Curve'; n19.location = (2278, 9)
n19.mute = True
n20 = _N.new('GeometryNodeDeleteGeometry'); n20.name = 'Delete Geometry'; n20.location = (2058, 18)
n20.mute = True
n20.domain = 'EDGE'
n21 = _N.new('GeometryNodeInputMeshEdgeNeighbors'); n21.name = 'Edge Neighbors'; n21.location = (1652, -204)
n21.mute = True
n22 = _N.new('FunctionNodeCompare'); n22.name = 'Compare'; n22.location = (1858, -125)
n22.mute = True
n22.operation = 'EQUAL'
n22.data_type = 'INT'
n22.inputs[3].default_value = 2
n23 = _N.new('GeometryNodeForeachGeometryElementInput'); n23.name = 'For Each Geometry Element Input'; n23.location = (2472, 52)
n24 = _N.new('GeometryNodeForeachGeometryElementOutput'); n24.name = 'For Each Geometry Element Output'; n24.location = (2862, 57)
n25 = _N.new('GeometryNodeConvexHull'); n25.name = 'Convex Hull'; n25.location = (2690, -8)
n23.pair_with_output(n24)
_L.new(n4.outputs[0], n3.inputs[0])
_L.new(n0.outputs[0], n4.inputs[0])
_L.new(n6.outputs[0], n5.inputs[0])
_L.new(n17.outputs[0], n6.inputs[0])
_L.new(n17.outputs[0], n7.inputs[0])
_L.new(n7.outputs[0], n8.inputs[0])
_L.new(n8.outputs[0], n5.inputs[1])
_L.new(n12.outputs[1], n10.inputs[1])
_L.new(n15.outputs[2], n10.inputs[0])
_L.new(n15.outputs[0], n14.inputs[0])
_L.new(n5.outputs[0], n12.inputs[0])
_L.new(n12.outputs[0], n2.inputs[1])
_L.new(n14.outputs[0], n2.inputs[0])
_L.new(n3.outputs[0], n15.inputs[0])
_L.new(n11.outputs[0], n15.inputs[2])
_L.new(n16.outputs[0], n15.inputs[1])
_L.new(n0.outputs[1], n17.inputs[0])
_L.new(n15.outputs[1], n14.inputs[3])
_L.new(n0.outputs[3], n3.inputs[3])
_L.new(n0.outputs[2], n4.inputs[2])
_L.new(n13.outputs[0], n12.inputs[1])
_L.new(n2.outputs[0], n9.inputs[0])
_L.new(n10.outputs[0], n9.inputs[3])
_L.new(n18.outputs[1], n11.inputs[0])
_L.new(n20.outputs[0], n19.inputs[0])
_L.new(n9.outputs[0], n20.inputs[0])
_L.new(n21.outputs[0], n22.inputs[2])
_L.new(n22.outputs[0], n20.inputs[1])
_L.new(n19.outputs[0], n23.inputs[0])
_L.new(n23.outputs[1], n25.inputs[0])
_L.new(n25.outputs[0], n24.inputs[1])
_L.new(n24.outputs[0], n1.inputs[0])
n1.is_active_output = True

# ---- material node trees
mat_streetcurverv1.use_nodes = True; mat_streetcurverv1.node_tree.nodes.clear()
_N = mat_streetcurverv1.node_tree.nodes; _L = mat_streetcurverv1.node_tree.links
n0 = _N.new('ShaderNodeOutputMaterial'); n0.name = 'Material Output'; n0.location = (1905, 322)
n1 = _N.new('ShaderNodeBsdfPrincipled'); n1.name = 'Principled BSDF'; n1.location = (1547, 420)
n1.inputs[3].default_value = 1.45
n2 = _N.new('ShaderNodeTexCoord'); n2.name = 'Texture Coordinate'; n2.location = (-1186, 148)
n3 = _N.new('ShaderNodeSeparateXYZ'); n3.name = 'Separate XYZ'; n3.location = (-993, 104)
n4 = _N.new('ShaderNodeMath'); n4.name = 'Math'; n4.location = (-603, 208)
n4.operation = 'SUBTRACT'
n5 = _N.new('ShaderNodeMath'); n5.name = 'Math.001'; n5.location = (-398, 199)
n5.operation = 'ABSOLUTE'
n6 = _N.new('ShaderNodeMath'); n6.name = 'Math.002'; n6.location = (-219, 285)
n6.operation = 'GREATER_THAN'
n6.inputs[1].default_value = 0.05
n7 = _N.new('ShaderNodeMath'); n7.name = 'Math.004'; n7.location = (-446, 17)
n7.operation = 'ABSOLUTE'
n8 = _N.new('ShaderNodeMath'); n8.name = 'Math.005'; n8.location = (-67, 21)
n8.operation = 'FRACT'
n9 = _N.new('ShaderNodeMath'); n9.name = 'Math.006'; n9.location = (-244, 28)
n9.operation = 'MULTIPLY'
n9.inputs[1].default_value = 1.0
n10 = _N.new('ShaderNodeMath'); n10.name = 'Math.007'; n10.location = (141, 50)
n10.operation = 'GREATER_THAN'
n10.inputs[1].default_value = 0.2
n11 = _N.new('ShaderNodeMath'); n11.name = 'Math.008'; n11.location = (652, 233)
n11.operation = 'MAXIMUM'
n12 = _N.new('ShaderNodeValToRGB'); n12.name = 'Color Ramp'; n12.location = (1235, 373)
while len(n12.color_ramp.elements) > 1: n12.color_ramp.elements.remove(n12.color_ramp.elements[-1])
n12.color_ramp.elements[0].position = 0.0; n12.color_ramp.elements[0].color = (0.7433, 0.5811, 0.4163, 1.0)
_e = n12.color_ramp.elements.new(1.0); _e.color = (0.03924, 0.03924, 0.03924, 1.0)
n13 = _N.new('ShaderNodeAttribute'); n13.name = 'Attribute'; n13.location = (-1183, -137)
n13.attribute_name = 'uv2'
n14 = _N.new('ShaderNodeMath'); n14.name = 'Math.009'; n14.location = (-626, 17)
n14.operation = 'SUBTRACT'
n15 = _N.new('ShaderNodeMath'); n15.name = 'Math.003'; n15.location = (-446, -175)
n15.operation = 'FLOORED_MODULO'
n15.inputs[1].default_value = 100.0
n16 = _N.new('ShaderNodeMath'); n16.name = 'Math.010'; n16.location = (115, -152)
n16.operation = 'GREATER_THAN'
n16.inputs[1].default_value = 82.5
n17 = _N.new('ShaderNodeMath'); n17.name = 'Math.011'; n17.location = (-626, -179)
n17.inputs[1].default_value = -16.42
n18 = _N.new('ShaderNodeAttribute'); n18.name = 'Attribute.001'; n18.location = (392, -347)
n18.attribute_name = 'endpoints2'
n19 = _N.new('ShaderNodeMath'); n19.name = 'Math.012'; n19.location = (606, -280)
n19.operation = 'GREATER_THAN'
n19.inputs[1].default_value = 0.04
n20 = _N.new('ShaderNodeMath'); n20.name = 'Math.013'; n20.location = (877, 198)
n20.mute = True
n20.operation = 'MAXIMUM'
n21 = _N.new('ShaderNodeMath'); n21.name = 'Math.014'; n21.location = (-602, -398)
n21.mute = True
n21.operation = 'FLOORED_MODULO'
n21.inputs[1].default_value = 0.3
_L.new(n4.outputs[0], n5.inputs[0])
_L.new(n5.outputs[0], n6.inputs[0])
_L.new(n14.outputs[0], n7.inputs[0])
_L.new(n9.outputs[0], n8.inputs[0])
_L.new(n7.outputs[0], n9.inputs[0])
_L.new(n8.outputs[0], n10.inputs[0])
_L.new(n6.outputs[0], n11.inputs[0])
_L.new(n12.outputs[0], n1.inputs[0])
_L.new(n17.outputs[0], n15.inputs[0])
_L.new(n15.outputs[0], n16.inputs[0])
_L.new(n16.outputs[0], n11.inputs[1])
_L.new(n3.outputs[0], n17.inputs[0])
_L.new(n3.outputs[0], n14.inputs[0])
_L.new(n3.outputs[1], n4.inputs[0])
_L.new(n18.outputs[0], n19.inputs[0])
_L.new(n11.outputs[0], n20.inputs[0])
_L.new(n19.outputs[0], n20.inputs[1])
_L.new(n20.outputs[0], n12.inputs[0])
_L.new(n13.outputs[1], n3.inputs[0])
_L.new(n3.outputs[0], n21.inputs[0])
_L.new(n21.outputs[0], n0.inputs[0])
n0.is_active_output = True
mat_streetcurverv3.use_nodes = True; mat_streetcurverv3.node_tree.nodes.clear()
_N = mat_streetcurverv3.node_tree.nodes; _L = mat_streetcurverv3.node_tree.links
n0 = _N.new('ShaderNodeOutputMaterial'); n0.name = 'Material Output'; n0.location = (2256, 322)
n1 = _N.new('ShaderNodeBsdfPrincipled'); n1.name = 'Principled BSDF'; n1.location = (1547, 420)
n1.inputs[3].default_value = 1.45
n2 = _N.new('ShaderNodeTexCoord'); n2.name = 'Texture Coordinate'; n2.location = (-1186, 148)
n3 = _N.new('ShaderNodeSeparateXYZ'); n3.name = 'Separate XYZ'; n3.location = (-993, 104)
n4 = _N.new('ShaderNodeMath'); n4.name = 'Math'; n4.location = (-605, 14)
n4.operation = 'SUBTRACT'
n5 = _N.new('ShaderNodeMath'); n5.name = 'Math.001'; n5.location = (-400, 4)
n5.operation = 'ABSOLUTE'
n6 = _N.new('ShaderNodeMath'); n6.name = 'Math.002'; n6.location = (-220, 90)
n6.operation = 'GREATER_THAN'
n6.inputs[1].default_value = 0.1
n7 = _N.new('ShaderNodeMath'); n7.name = 'Math.008'; n7.location = (652, 233)
n7.operation = 'MAXIMUM'
n8 = _N.new('ShaderNodeValToRGB'); n8.name = 'Color Ramp'; n8.location = (1235, 373)
while len(n8.color_ramp.elements) > 1: n8.color_ramp.elements.remove(n8.color_ramp.elements[-1])
n8.color_ramp.elements[0].position = 0.0; n8.color_ramp.elements[0].color = (0.7433, 0.5811, 0.4163, 1.0)
_e = n8.color_ramp.elements.new(1.0); _e.color = (0.03924, 0.03924, 0.03924, 1.0)
n9 = _N.new('ShaderNodeAttribute'); n9.name = 'Attribute.001'; n9.location = (392, -347)
n9.attribute_name = 'endpoints2'
n10 = _N.new('ShaderNodeMath'); n10.name = 'Math.012'; n10.location = (606, -280)
n10.operation = 'GREATER_THAN'
n10.inputs[1].default_value = 0.04
n11 = _N.new('ShaderNodeMath'); n11.name = 'Math.013'; n11.location = (972, 198)
n11.operation = 'MAXIMUM'
n12 = _N.new('ShaderNodeUVMap'); n12.name = 'UV Map'; n12.location = (-1164, -123)
n12.uv_map = 'UVMap'
n13 = _N.new('ShaderNodeMath'); n13.name = 'Math.006'; n13.location = (-408, 286)
n13.operation = 'FRACT'
n14 = _N.new('ShaderNodeMath'); n14.name = 'Math.007'; n14.location = (-588, 279)
n14.operation = 'DIVIDE'
n14.inputs[1].default_value = 250.8
n15 = _N.new('ShaderNodeMath'); n15.name = 'Math.009'; n15.location = (-228, 301)
n15.operation = 'GREATER_THAN'
n15.inputs[1].default_value = 0.4
n16 = _N.new('ShaderNodeAttribute'); n16.name = 'Attribute.002'; n16.location = (423, -57)
n16.attribute_name = 'intersectionDistance'
n17 = _N.new('ShaderNodeMath'); n17.name = 'Math.014'; n17.location = (612, -25)
n17.operation = 'SUBTRACT'
n17.inputs[0].default_value = 1.0
n18 = _N.new('ShaderNodeMath'); n18.name = 'Math.015'; n18.location = (792, 13)
n18.operation = 'GREATER_THAN'
n18.inputs[1].default_value = 0.96
n19 = _N.new('ShaderNodeUVMap'); n19.name = 'UV Map.001'; n19.location = (-1146, -675)
n19.uv_map = 'UVMap'
n20 = _N.new('ShaderNodeVectorMath'); n20.name = 'Vector Math'; n20.location = (-628, -700)
n20.operation = 'FRACTION'
n21 = _N.new('ShaderNodeVectorMath'); n21.name = 'Vector Math.001'; n21.location = (-838, -701)
n21.operation = 'SCALE'
n22 = _N.new('ShaderNodeSeparateXYZ'); n22.name = 'Separate XYZ.001'; n22.location = (-88, -680)
n23 = _N.new('ShaderNodeVectorMath'); n23.name = 'Vector Math.002'; n23.location = (-448, -698)
n23.operation = 'SUBTRACT'
n23.inputs[1].default_value = (0.5, 0.5, 0.0)
n24 = _N.new('ShaderNodeVectorMath'); n24.name = 'Vector Math.003'; n24.location = (-266, -703)
n24.operation = 'ABSOLUTE'
n24.inputs[1].default_value = (0.5, 0.5, 0.0)
n25 = _N.new('ShaderNodeMath'); n25.name = 'Math.003'; n25.location = (217, -635)
n25.operation = 'GREATER_THAN'
n25.inputs[1].default_value = 0.11
n26 = _N.new('ShaderNodeMath'); n26.name = 'Math.004'; n26.location = (224, -806)
n26.operation = 'GREATER_THAN'
n26.inputs[1].default_value = 0.33
n27 = _N.new('ShaderNodeMath'); n27.name = 'Math.005'; n27.location = (447, -698)
n27.operation = 'MAXIMUM'
n28 = _N.new('ShaderNodeMath'); n28.name = 'Math.016'; n28.location = (1209, -628)
n28.operation = 'MAXIMUM'
_L.new(n4.outputs[0], n5.inputs[0])
_L.new(n5.outputs[0], n6.inputs[0])
_L.new(n8.outputs[0], n1.inputs[0])
_L.new(n3.outputs[1], n4.inputs[0])
_L.new(n9.outputs[0], n10.inputs[0])
_L.new(n7.outputs[0], n11.inputs[0])
_L.new(n12.outputs[0], n3.inputs[0])
_L.new(n14.outputs[0], n13.inputs[0])
_L.new(n3.outputs[0], n14.inputs[0])
_L.new(n13.outputs[0], n15.inputs[0])
_L.new(n15.outputs[0], n7.inputs[0])
_L.new(n6.outputs[0], n7.inputs[1])
_L.new(n18.outputs[0], n11.inputs[1])
_L.new(n16.outputs[0], n17.inputs[1])
_L.new(n17.outputs[0], n18.inputs[0])
_L.new(n11.outputs[0], n8.inputs[0])
_L.new(n21.outputs[0], n20.inputs[0])
_L.new(n19.outputs[0], n21.inputs[0])
_L.new(n24.outputs[0], n22.inputs[0])
_L.new(n20.outputs[0], n23.inputs[0])
_L.new(n23.outputs[0], n24.inputs[0])
_L.new(n22.outputs[0], n25.inputs[0])
_L.new(n22.outputs[1], n26.inputs[0])
_L.new(n25.outputs[0], n27.inputs[0])
_L.new(n26.outputs[0], n27.inputs[1])
_L.new(n18.outputs[0], n28.inputs[0])
_L.new(n27.outputs[0], n28.inputs[1])
_L.new(n28.outputs[0], n0.inputs[0])
n0.is_active_output = True
mat_lines.use_nodes = True; mat_lines.node_tree.nodes.clear()
_N = mat_lines.node_tree.nodes; _L = mat_lines.node_tree.links
n0 = _N.new('ShaderNodeBsdfPrincipled'); n0.name = 'Principled BSDF'; n0.location = (-200, 100)
n1 = _N.new('ShaderNodeOutputMaterial'); n1.name = 'Material Output'; n1.location = (200, 100)
_L.new(n0.outputs[0], n1.inputs[0])
n1.is_active_output = True

# ---- world
world_world = bpy.data.worlds.new('World'); scene.world = world_world
world_world.use_nodes = True; world_world.node_tree.nodes.clear()
_N = world_world.node_tree.nodes; _L = world_world.node_tree.links
n0 = _N.new('ShaderNodeOutputWorld'); n0.name = 'World Output'; n0.location = (200, 100)
n1 = _N.new('ShaderNodeBackground'); n1.name = 'Background'; n1.location = (-200, 100)
n1.inputs[0].default_value = (0.05088, 0.05088, 0.05088, 1.0)
_L.new(n1.outputs[0], n0.inputs[0])
n0.is_active_output = True
world_world.color = (0.05088, 0.05088, 0.05088)
world_world.sun_shadow_jitter_overblur = 0.0

# ---- meshes
me_cube_001 = bpy.data.meshes.new('Cube.001')
me_cube_001.from_pydata([(-12.9, -5.795, 0.0), (0.8303, 7.939, 0.0), (-9.638, 0.1685, 0.1069), (-16.52, 12.45, 0.0), (20.46, 6.757, 0.0), (31.34, -8.26, 0.0), (16.2, -2.585, 0.0), (-6.592, 18.74, 3.22), (-4.404, 4.054, 0.05345)], [(8, 1), (2, 3), (1, 4), (4, 5), (0, 2), (1, 7), (2, 8), (5, 6)], [])
_uv = me_cube_001.uv_layers.new(name='UVMap')
_uv.uv.foreach_set('vector', [])
me_cube_001.materials.append(mat_streetcurverv1)
me_cube_001.update()
me_plane = bpy.data.meshes.new('Plane')
me_plane.from_pydata([(-1.0, -1.0, 0.0), (1.0, -1.0, 0.0), (-1.0, 1.0, 0.0), (1.0, 1.0, 0.0)], [], [(0, 1, 3, 2)])
_uv = me_plane.uv_layers.new(name='UVMap')
_uv.uv.foreach_set('vector', [0.0, 0.0, 1.0, 0.0, 1.0, 1.0, 0.0, 1.0])
me_plane.materials.append(mat_streetcurverv3)
me_plane.update()

# ---- curves / text
cu_b_ziercurve = bpy.data.curves.new('BézierCurve', 'CURVE')
cu_b_ziercurve.dimensions = '3D'
_sp = cu_b_ziercurve.splines.new('BEZIER'); _sp.bezier_points.add(2)
_sp.bezier_points.foreach_set('co', [-14.13, -8.746, 0.0, 3.511, -2.211, 0.0, 12.66, 23.28, 0.0])
_sp.bezier_points.foreach_set('handle_left', [-19.44, -8.746, 0.0, -0.2415, -5.963, 0.0, 12.66, 14.31, 0.0])
_sp.bezier_points.foreach_set('handle_right', [-8.827, -8.746, 0.0, 8.53, 2.808, 0.0, 12.66, 32.24, 0.0])
for _p, _l, _r in zip(_sp.bezier_points, ['ALIGNED', 'ALIGNED', 'ALIGNED'], ['ALIGNED', 'ALIGNED', 'ALIGNED']): _p.handle_left_type = _l; _p.handle_right_type = _r
_sp.order_u = 0
_sp.order_v = 0
_sp = cu_b_ziercurve.splines.new('BEZIER'); _sp.bezier_points.add(5)
_sp.bezier_points.foreach_set('co', [-13.81, 20.34, 0.0, -8.252, 7.592, 0.0, -3.351, 6.612, 0.0, 31.61, 1.711, 0.0, 43.7, -4.825, 0.0, 43.7, -15.61, 0.0])
_sp.bezier_points.foreach_set('handle_left', [-13.81, 24.7, 0.0, -11.34, 10.68, 0.0, -4.32, 7.014, 0.0, 19.84, 1.711, 0.0, 42.01, -3.133, 0.0, 42.83, -15.61, 0.0])
_sp.bezier_points.foreach_set('handle_right', [-13.81, 15.97, 0.0, -7.51, 6.85, 0.0, 7.522, 2.108, 0.0, 33.05, 1.711, 0.0, 45.88, -7.003, 0.0, 44.57, -15.61, 0.0])
for _p, _l, _r in zip(_sp.bezier_points, ['ALIGNED', 'ALIGNED', 'ALIGNED', 'ALIGNED', 'ALIGNED', 'ALIGNED'], ['ALIGNED', 'ALIGNED', 'ALIGNED', 'ALIGNED', 'ALIGNED', 'ALIGNED']): _p.handle_left_type = _l; _p.handle_right_type = _r
_sp.order_u = 0
_sp.order_v = 0
_sp = cu_b_ziercurve.splines.new('BEZIER'); _sp.bezier_points.add(1)
_sp.bezier_points.foreach_set('co', [21.28, 1.174, -0.3145, 20.83, -9.399, 0.0])
_sp.bezier_points.foreach_set('handle_left', [21.28, 3.562, -0.3145, 20.83, -7.011, 0.0])
_sp.bezier_points.foreach_set('handle_right', [21.28, -1.214, -0.3145, 20.83, -11.79, 0.0])
for _p, _l, _r in zip(_sp.bezier_points, ['ALIGNED', 'ALIGNED'], ['ALIGNED', 'ALIGNED']): _p.handle_left_type = _l; _p.handle_right_type = _r
_sp.order_u = 0
_sp.order_v = 0
_sp = cu_b_ziercurve.splines.new('BEZIER'); _sp.bezier_points.add(4)
_sp.bezier_points.foreach_set('co', [3.513, 12.3, 1.225, 4.092, 9.033, 0.4086, 11.99, -4.313, -0.2831, 19.64, -23.15, -1.093, 18.2, -28.17, -1.454])
_sp.bezier_points.foreach_set('handle_left', [2.576, 12.41, 1.225, 3.506, 9.772, 0.4548, 10.59, 0.7311, 0.0545, 16.83, -19.6, -0.8717, 18.2, -27.61, -1.415])
_sp.bezier_points.foreach_set('handle_right', [4.449, 12.19, 1.226, 7.346, 4.927, 0.1522, 13.2, -8.674, -0.5751, 20.62, -24.39, -1.171, 18.19, -28.72, -1.492])
for _p, _l, _r in zip(_sp.bezier_points, ['ALIGNED', 'ALIGNED', 'ALIGNED', 'ALIGNED', 'ALIGNED'], ['ALIGNED', 'ALIGNED', 'ALIGNED', 'ALIGNED', 'ALIGNED']): _p.handle_left_type = _l; _p.handle_right_type = _r
_sp.order_u = 0
_sp.order_v = 0
_sp = cu_b_ziercurve.splines.new('BEZIER'); _sp.bezier_points.add(5)
_sp.bezier_points.foreach_set('co', [41.97, -2.328, 0.1636, 47.76, 6.008, -3.076, 40.94, 18.52, -12.09, 45.69, 22.59, -13.82, 51.18, 26.19, -15.44, 51.73, 27.21, -15.83])
_sp.bezier_points.foreach_set('handle_left', [40.63, -6.229, 1.364, 49.92, 3.013, -2.212, 42.96, 15.87, -11.33, 42.42, 20.56, -12.89, 49.71, 25.32, -15.04, 51.32, 27.29, -15.83])
_sp.bezier_points.foreach_set('handle_right', [43.15, 1.111, -0.895, 45.83, 8.704, -3.854, 38.6, 21.59, -12.96, 47.14, 23.49, -14.23, 51.52, 26.4, -15.54, 52.14, 27.13, -15.83])
for _p, _l, _r in zip(_sp.bezier_points, ['ALIGNED', 'ALIGNED', 'ALIGNED', 'ALIGNED', 'ALIGNED', 'ALIGNED'], ['ALIGNED', 'ALIGNED', 'ALIGNED', 'ALIGNED', 'ALIGNED', 'ALIGNED']): _p.handle_left_type = _l; _p.handle_right_type = _r
_sp.order_u = 0
_sp.order_v = 0
_sp = cu_b_ziercurve.splines.new('BEZIER'); _sp.bezier_points.add(2)
_sp.bezier_points.foreach_set('co', [30.42, 2.129, 1.059, 27.26, 8.357, -0.205, 26.64, 15.71, -1.31])
_sp.bezier_points.foreach_set('handle_left', [30.83, 0.1786, 1.059, 27.34, 6.403, 0.1838, 26.88, 14.59, -1.309])
_sp.bezier_points.foreach_set('handle_right', [30.0, 4.079, 1.059, 27.21, 9.48, -0.4284, 26.41, 16.83, -1.311])
for _p, _l, _r in zip(_sp.bezier_points, ['ALIGNED', 'ALIGNED', 'ALIGNED'], ['ALIGNED', 'ALIGNED', 'ALIGNED']): _p.handle_left_type = _l; _p.handle_right_type = _r
_sp.order_u = 0
_sp.order_v = 0
_sp = cu_b_ziercurve.splines.new('BEZIER'); _sp.bezier_points.add(1)
_sp.bezier_points.foreach_set('co', [40.81, -3.993, 0.2763, 35.44, -10.42, 1.516])
_sp.bezier_points.foreach_set('handle_left', [39.47, -7.894, 1.477, 34.1, -14.32, 2.717])
_sp.bezier_points.foreach_set('handle_right', [41.99, -0.5539, -0.7823, 36.62, -6.982, 0.4577])
for _p, _l, _r in zip(_sp.bezier_points, ['ALIGNED', 'ALIGNED'], ['ALIGNED', 'ALIGNED']): _p.handle_left_type = _l; _p.handle_right_type = _r
_sp.order_u = 0
_sp.order_v = 0
cu_b_ziercurve.materials.append(mat_streetcurverv3)
cu_b_ziercurve.materials.append(mat_lines)
cu_b_ziercurve.use_path = True
cu_b_ziercurve.fill_mode = 'FULL'
cu_b_ziercurve_001 = bpy.data.curves.new('BézierCurve.001', 'CURVE')
cu_b_ziercurve_001.dimensions = '3D'
_sp = cu_b_ziercurve_001.splines.new('BEZIER'); _sp.bezier_points.add(2)
_sp.bezier_points.foreach_set('co', [-14.13, -8.746, 0.0, 3.511, -2.211, 0.0, 12.66, 23.28, 0.0])
_sp.bezier_points.foreach_set('handle_left', [-19.44, -8.746, 0.0, -0.2415, -5.963, 0.0, 12.66, 14.31, 0.0])
_sp.bezier_points.foreach_set('handle_right', [-8.827, -8.746, 0.0, 8.53, 2.808, 0.0, 12.66, 32.24, 0.0])
for _p, _l, _r in zip(_sp.bezier_points, ['ALIGNED', 'ALIGNED', 'ALIGNED'], ['ALIGNED', 'ALIGNED', 'ALIGNED']): _p.handle_left_type = _l; _p.handle_right_type = _r
_sp.order_u = 0
_sp.order_v = 0
_sp = cu_b_ziercurve_001.splines.new('BEZIER'); _sp.bezier_points.add(5)
_sp.bezier_points.foreach_set('co', [-13.81, 20.34, 0.0, -8.252, 7.592, 0.0, -3.351, 6.612, 0.0, 31.61, 1.711, 0.0, 43.7, -4.825, 0.0, 43.7, -15.61, 0.0])
_sp.bezier_points.foreach_set('handle_left', [-13.81, 24.7, 0.0, -11.34, 10.68, 0.0, -4.32, 7.014, 0.0, 19.84, 1.711, 0.0, 42.01, -3.133, 0.0, 42.83, -15.61, 0.0])
_sp.bezier_points.foreach_set('handle_right', [-13.81, 15.97, 0.0, -7.51, 6.85, 0.0, 7.522, 2.108, 0.0, 33.05, 1.711, 0.0, 45.88, -7.003, 0.0, 44.57, -15.61, 0.0])
for _p, _l, _r in zip(_sp.bezier_points, ['ALIGNED', 'ALIGNED', 'ALIGNED', 'ALIGNED', 'ALIGNED', 'ALIGNED'], ['ALIGNED', 'ALIGNED', 'ALIGNED', 'ALIGNED', 'ALIGNED', 'ALIGNED']): _p.handle_left_type = _l; _p.handle_right_type = _r
_sp.order_u = 0
_sp.order_v = 0
_sp = cu_b_ziercurve_001.splines.new('BEZIER'); _sp.bezier_points.add(1)
_sp.bezier_points.foreach_set('co', [21.81, 7.919, 0.0, 20.83, -9.399, 0.0])
_sp.bezier_points.foreach_set('handle_left', [21.81, 10.31, 0.0, 20.83, -7.011, 0.0])
_sp.bezier_points.foreach_set('handle_right', [21.81, 5.531, 0.0, 20.83, -11.79, 0.0])
for _p, _l, _r in zip(_sp.bezier_points, ['ALIGNED', 'ALIGNED'], ['ALIGNED', 'ALIGNED']): _p.handle_left_type = _l; _p.handle_right_type = _r
_sp.order_u = 0
_sp.order_v = 0
_sp = cu_b_ziercurve_001.splines.new('BEZIER'); _sp.bezier_points.add(4)
_sp.bezier_points.foreach_set('co', [3.513, 12.3, 1.225, 5.094, 9.644, 1.055, 12.14, -4.399, 0.142, 19.64, -23.15, -1.093, 18.2, -28.17, -1.454])
_sp.bezier_points.foreach_set('handle_left', [2.576, 12.41, 1.225, 4.509, 10.38, 1.101, 10.74, 0.6444, 0.4796, 16.83, -19.6, -0.8717, 18.2, -27.61, -1.415])
_sp.bezier_points.foreach_set('handle_right', [4.449, 12.19, 1.226, 8.348, 5.538, 0.7981, 13.35, -8.76, -0.15, 20.62, -24.39, -1.171, 18.19, -28.72, -1.492])
for _p, _l, _r in zip(_sp.bezier_points, ['ALIGNED', 'ALIGNED', 'ALIGNED', 'ALIGNED', 'ALIGNED'], ['ALIGNED', 'ALIGNED', 'ALIGNED', 'ALIGNED', 'ALIGNED']): _p.handle_left_type = _l; _p.handle_right_type = _r
_sp.order_u = 0
_sp.order_v = 0
_sp = cu_b_ziercurve_001.splines.new('BEZIER'); _sp.bezier_points.add(6)
_sp.bezier_points.foreach_set('co', [28.92, -11.48, -0.9988, 45.75, -1.02, -5.781, 50.07, 6.775, -8.748, 40.94, 18.52, -12.09, 45.69, 22.59, -13.82, 51.18, 26.19, -15.44, 51.73, 27.21, -15.83])
_sp.bezier_points.foreach_set('handle_left', [27.89, -15.4, 0.4125, 43.71, -4.548, -4.431, 52.22, 3.78, -7.884, 42.96, 15.87, -11.33, 42.42, 20.56, -12.89, 49.71, 25.32, -15.04, 51.32, 27.29, -15.83])
_sp.bezier_points.foreach_set('handle_right', [29.96, -7.557, -2.41, 47.56, 2.09, -6.971, 48.13, 9.47, -9.526, 38.6, 21.59, -12.96, 47.14, 23.49, -14.23, 51.52, 26.4, -15.54, 52.14, 27.13, -15.83])
for _p, _l, _r in zip(_sp.bezier_points, ['ALIGNED', 'ALIGNED', 'ALIGNED', 'ALIGNED', 'ALIGNED', 'ALIGNED', 'ALIGNED'], ['ALIGNED', 'ALIGNED', 'ALIGNED', 'ALIGNED', 'ALIGNED', 'ALIGNED', 'ALIGNED']): _p.handle_left_type = _l; _p.handle_right_type = _r
_sp.order_u = 0
_sp.order_v = 0
cu_b_ziercurve_001.materials.append(mat_streetcurverv1)
cu_b_ziercurve_001.use_path = True
cu_b_ziercurve_001.fill_mode = 'FULL'

# ---- objects
ob_wack = bpy.data.objects.new('wack', me_cube_001)
ob_texturetestplane = bpy.data.objects.new('TextureTestPlane', me_plane)
ob_b_ziercurvesexyintersection = bpy.data.objects.new('BézierCurveSexyIntersection', cu_b_ziercurve)
ob_workingsamplefirstedition = bpy.data.objects.new('WorkingSampleFirstEdition', cu_b_ziercurve_001)

# ---- transforms, parenting, visibility, modifiers, constraints
ob_wack.location = (0.0, 0.0, 0.0)
_m = ob_wack.modifiers.new('GeometryNodes', 'NODES')
_m.node_group = ng_streetify
_m.show_render = False
_m.open_output_attributes_panel = True
_m = ob_wack.modifiers.new('GeometryNodes.001', 'NODES')
_m.node_group = ng_texturize
_m.show_render = False
_m = ob_wack.modifiers.new('GeometryNodes.002', 'NODES')
_m.node_group = ng_streetify3
_gi = [s.identifier for s in ng_streetify3.interface.items_tree if s.item_type == 'SOCKET' and s.in_out == 'INPUT']
_m[_gi[1]] = 2.0  # Lengthwise resolution
_m[_gi[2]] = 3.0  # Street width
_m[_gi[3]] = 10  # Solve accuracy
_m = ob_wack.modifiers.new('Smooth by Angle', 'NODES')
_m.node_group = ng_smooth_by_angle
_m.use_pin_to_last = True
_m.show_group_selector = False
ob_texturetestplane.location = (-3.361, -1.386, 0.0)
ob_b_ziercurvesexyintersection.location = (38.88, 0.0, 0.0)
_m = ob_b_ziercurvesexyintersection.modifiers.new('Streetify', 'NODES')
_m.node_group = ng_streetify3
_gi = [s.identifier for s in ng_streetify3.interface.items_tree if s.item_type == 'SOCKET' and s.in_out == 'INPUT']
_m[_gi[1]] = 3.0  # Lengthwise resolution
_m[_gi[2]] = 2.75  # Street width
_m = ob_b_ziercurvesexyintersection.modifiers.new('Texturize', 'NODES')
_m.node_group = ng_texturize
_m.show_group_selector = False
_m.open_warnings_panel = False
ob_workingsamplefirstedition.location = (130.9, 0.0, 0.0)
_m = ob_workingsamplefirstedition.modifiers.new('GeometryNodes', 'NODES')
_m.node_group = ng_streetify_mesh
_gi = [s.identifier for s in ng_streetify_mesh.interface.items_tree if s.item_type == 'SOCKET' and s.in_out == 'INPUT']
_m[_gi[3]] = 1.0  # Resample Length
_m = ob_workingsamplefirstedition.modifiers.new('Texturize', 'NODES')
_m.node_group = ng_texturize
_m.show_group_selector = False

# ---- collection membership
col_collection.objects.link(ob_wack)
col_collection.objects.link(ob_texturetestplane)
col_collection.objects.link(ob_b_ziercurvesexyintersection)
col_collection.objects.link(ob_workingsamplefirstedition)

# ---- scene / render settings (as saved in the file)
scene.frame_start = 1; scene.frame_end = 250; scene.frame_set(185)
scene.render.engine = 'BLENDER_EEVEE_NEXT'
scene.render.bake_bias = 0.0
scene.render.bake_samples = 0
bpy.context.view_layer.update()

# ---- added for rendering (the .blend has no active camera and no usable light): camera, sun
cam_auto = bpy.data.cameras.new('AutoCamera')
cam_auto.lens = 50.0
cam_auto.sensor_width = 36.0
cam_auto.clip_end = 3435.58
ob_auto_camera = bpy.data.objects.new('AutoCamera', cam_auto)
scene.collection.objects.link(ob_auto_camera)
ob_auto_camera.location = (278.675, -233.376, 149.804)
ob_auto_camera.rotation_euler = (1.09748, -7.21219e-08, 0.694738)
scene.camera = ob_auto_camera
light_auto_sun = bpy.data.lights.new('AutoSun', 'SUN')
light_auto_sun.energy = 3.0
light_auto_sun.angle = 0.0523599
ob_auto_sun = bpy.data.objects.new('AutoSun', light_auto_sun)
scene.collection.objects.link(ob_auto_sun)
ob_auto_sun.rotation_euler = (0.872665, 0.174533, 0.523599)
bpy.context.view_layer.update()
